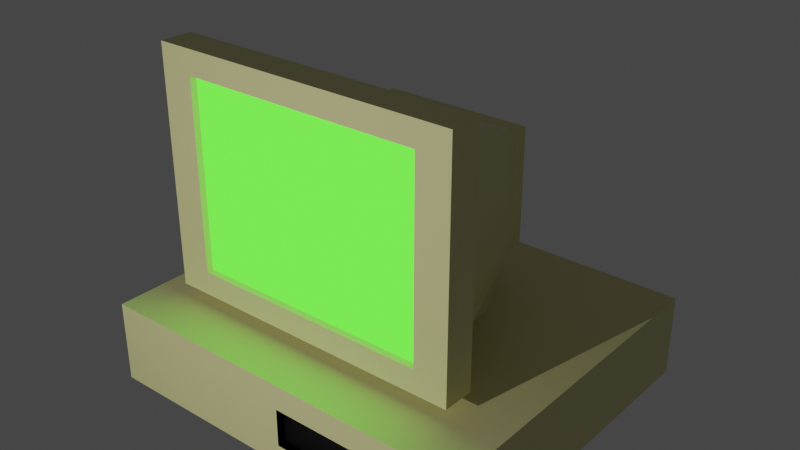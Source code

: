 # Source: untitled.blend  (saved by Blender 3.6.11; exported with 4.5.12 LTS)
import bpy
from mathutils import Matrix  # noqa: F401  (used for matrix-valued properties, if any)

bpy.ops.wm.read_factory_settings(use_empty=True)
scene = bpy.context.scene
scene.name = 'Scene'

# ---- collections
col_collection = bpy.data.collections.new('Collection'); scene.collection.children.link(col_collection)

# ---- images (referenced by path relative to the original .blend; pixels are not part of the script)
import os
ASSET_DIR = os.environ.get("B2B_ASSET_DIR", "")  # directory of the original .blend (textures are referenced by path, not embedded)
HERE = os.path.dirname(os.path.abspath(__file__))  # packed textures are extracted next to this script under _unpacked/

def load_image(name, relpath, width, height, colorspace="sRGB"):
    """Load a texture the original file referenced (path relative to the .blend, or extracted next to this script)."""
    p = next((c for c in (os.path.join(HERE, relpath), os.path.join(ASSET_DIR, relpath)) if relpath and os.path.exists(c)), "")
    if p:
        img = bpy.data.images.load(p, check_existing=True)
        img.name = name
    else:  # same state as the original file: an image datablock whose file is absent (Cycles renders it pink)
        img = bpy.data.images.new(name, width, height)
        img.source = "FILE"
        img.filepath = "//" + (relpath or name)
    img.colorspace_settings.name = colorspace
    return img
img_untitled_1_png = load_image('Untitled-1.png', 'Untitled-1.png', 1024, 1024, 'Linear Rec.709')

# ---- materials (node trees are filled in below, after node groups)
mat_black = bpy.data.materials.new('black')
mat_black.use_transparent_shadow = False
mat_matte = bpy.data.materials.new('matte ')
mat_matte.use_transparent_shadow = False
mat_screen = bpy.data.materials.new('screen')
mat_screen.use_transparent_shadow = False
mat_screen.use_raytrace_refraction = True
mat_screen.use_screen_refraction = True
mat_screen.refraction_depth = 5.8
mat_screen.thickness_mode = 'SLAB'
mat_screen.preview_render_type = 'CUBE'

# ---- node groups
ng_auto_smooth = bpy.data.node_groups.new('Auto Smooth', 'GeometryNodeTree')
_s = ng_auto_smooth.interface.new_socket(name='Geometry', in_out='OUTPUT', socket_type='NodeSocketGeometry')
_s = ng_auto_smooth.interface.new_socket(name='Geometry', in_out='INPUT', socket_type='NodeSocketGeometry')
_s = ng_auto_smooth.interface.new_socket(name='Angle', in_out='INPUT', socket_type='NodeSocketFloat')
_s.subtype = 'ANGLE'
_s.min_value = 0.0
_s.max_value = 3.142
ng_auto_smooth.is_modifier = True
_N = ng_auto_smooth.nodes; _L = ng_auto_smooth.links
n0 = _N.new('NodeGroupOutput'); n0.name = 'Group Output'; n0.location = (480, -100)
n1 = _N.new('NodeGroupInput'); n1.name = 'Group Input'; n1.location = (-420, -300)
n2 = _N.new('NodeGroupInput'); n2.name = 'Group Input.001'; n2.location = (-60, -100)
n3 = _N.new('GeometryNodeSetShadeSmooth'); n3.name = 'Set Shade Smooth'; n3.location = (120, -100)
n3.domain = 'EDGE'
n4 = _N.new('GeometryNodeSetShadeSmooth'); n4.name = 'Set Shade Smooth.001'; n4.location = (300, -100)
n5 = _N.new('GeometryNodeInputMeshEdgeAngle'); n5.name = 'Edge Angle'; n5.location = (-420, -220)
n6 = _N.new('GeometryNodeInputEdgeSmooth'); n6.name = 'Is Edge Smooth'; n6.location = (-60, -160)
n7 = _N.new('GeometryNodeInputShadeSmooth'); n7.name = 'Is Face Smooth'; n7.location = (-240, -340)
n8 = _N.new('FunctionNodeBooleanMath'); n8.name = 'Boolean Math'; n8.location = (-60, -220)
n9 = _N.new('FunctionNodeCompare'); n9.name = 'Compare'; n9.location = (-240, -180)
n9.operation = 'LESS_EQUAL'
_L.new(n5.outputs[0], n9.inputs[0])
_L.new(n4.outputs[0], n0.inputs[0])
_L.new(n1.outputs[1], n9.inputs[1])
_L.new(n9.outputs[0], n8.inputs[0])
_L.new(n7.outputs[0], n8.inputs[1])
_L.new(n2.outputs[0], n3.inputs[0])
_L.new(n6.outputs[0], n3.inputs[1])
_L.new(n3.outputs[0], n4.inputs[0])
_L.new(n8.outputs[0], n3.inputs[2])
n0.is_active_output = True

# ---- material node trees
mat_black.use_nodes = True; mat_black.node_tree.nodes.clear()
_N = mat_black.node_tree.nodes; _L = mat_black.node_tree.links
n0 = _N.new('ShaderNodeBsdfPrincipled'); n0.name = 'Principled BSDF'; n0.location = (10, 300)
n0.distribution = 'GGX'
n0.subsurface_method = 'RANDOM_WALK_SKIN'
n0.inputs[0].default_value = (0.0, 0.0, 0.0, 1.0)
n0.inputs[3].default_value = 1.45
n0.inputs[27].default_value = (0.0, 0.0, 0.0, 1.0)
n0.inputs[28].default_value = 1.0
n1 = _N.new('ShaderNodeOutputMaterial'); n1.name = 'Material Output'; n1.location = (300, 300)
_L.new(n0.outputs[0], n1.inputs[0])
n1.is_active_output = True
mat_matte.use_nodes = True; mat_matte.node_tree.nodes.clear()
_N = mat_matte.node_tree.nodes; _L = mat_matte.node_tree.links
n0 = _N.new('ShaderNodeBsdfPrincipled'); n0.name = 'Principled BSDF'; n0.location = (10, 300)
n0.distribution = 'GGX'
n0.subsurface_method = 'RANDOM_WALK_SKIN'
n0.inputs[0].default_value = (0.8, 0.7488, 0.3647, 1.0)
n0.inputs[3].default_value = 1.45
n0.inputs[27].default_value = (0.0, 0.0, 0.0, 1.0)
n0.inputs[28].default_value = 1.0
n1 = _N.new('ShaderNodeOutputMaterial'); n1.name = 'Material Output'; n1.location = (300, 300)
_L.new(n0.outputs[0], n1.inputs[0])
n1.is_active_output = True
mat_screen.use_nodes = True; mat_screen.node_tree.nodes.clear()
_N = mat_screen.node_tree.nodes; _L = mat_screen.node_tree.links
n0 = _N.new('ShaderNodeMapping'); n0.name = 'Mapping'; n0.location = (-1158, 221)
n0.inputs[1].default_value = (-5.3, 0.0, 0.0)
n1 = _N.new('ShaderNodeShaderToRGB'); n1.name = 'Shader to RGB'; n1.location = (-297, 413)
n2 = _N.new('ShaderNodeTexImage'); n2.name = 'Image Texture.001'; n2.location = (-878, 128)
n2.image = img_untitled_1_png
n2.extension = 'EXTEND'
n3 = _N.new('ShaderNodeMix'); n3.name = 'Mix'; n3.location = (-43, 259)
n3.data_type = 'RGBA'
n3.blend_type = 'MULTIPLY'
n4 = _N.new('ShaderNodeMixShader'); n4.name = 'Mix Shader'; n4.location = (288, 484)
n5 = _N.new('ShaderNodeOutputMaterial'); n5.name = 'Material Output'; n5.location = (531, 320)
n6 = _N.new('ShaderNodeEmission'); n6.name = 'Emission'; n6.location = (10, 476)
n6.inputs[0].default_value = (0.07128, 1.0, 0.03091, 1.0)
n6.inputs[1].default_value = 3.0
n7 = _N.new('ShaderNodeBsdfDiffuse'); n7.name = 'Diffuse BSDF'; n7.location = (-597, 428)
n7.inputs[0].default_value = (0.0, 0.0, 0.0, 1.0)
n8 = _N.new('ShaderNodeValue'); n8.name = 'Value'; n8.location = (531, 160)
n8.outputs[0].default_value = 5.8
_L.new(n0.outputs[0], n2.inputs[0])
_L.new(n2.outputs[0], n3.inputs[6])
_L.new(n1.outputs[0], n3.inputs[7])
_L.new(n3.outputs[2], n4.inputs[0])
_L.new(n6.outputs[0], n4.inputs[1])
_L.new(n4.outputs[0], n5.inputs[0])
_L.new(n7.outputs[0], n1.inputs[0])
_L.new(n8.outputs[0], n5.inputs[3])
n5.is_active_output = True

# ---- world
world_world = bpy.data.worlds.new('World'); scene.world = world_world
world_world.use_nodes = True; world_world.node_tree.nodes.clear()
_N = world_world.node_tree.nodes; _L = world_world.node_tree.links
n0 = _N.new('ShaderNodeOutputWorld'); n0.name = 'World Output'; n0.location = (300, 300)
n1 = _N.new('ShaderNodeBackground'); n1.name = 'Background'; n1.location = (10, 300)
n1.inputs[0].default_value = (0.05088, 0.05088, 0.05088, 1.0)
_L.new(n1.outputs[0], n0.inputs[0])
n0.is_active_output = True
world_world.color = (0.05088, 0.05088, 0.05088)
world_world.use_sun_shadow = False
world_world.sun_shadow_jitter_overblur = 0.0

# ---- lights
light_spot_001 = bpy.data.lights.new('Spot.001', 'SPOT')
light_spot_001.color = (0.9699, 1.0, 0.9404)
light_spot_001.transmission_factor = 0.0
light_spot_001.energy = 609.5
light_spot_001.shadow_maximum_resolution = 0.006
light_spot_001.use_absolute_resolution = True
light_spot_001.spot_blend = 1.0
light_spot_001.spot_size = 2.089

# ---- meshes
me_cylinder_002 = bpy.data.meshes.new('Cylinder.002')
me_cylinder_002.from_pydata([(0.0, 1.0, -1.0), (0.0, 1.0, 1.0), (0.1951, 0.9808, -1.0), (0.1951, 0.9808, 1.0), (0.3827, 0.9239, -1.0), (0.3827, 0.9239, 1.0), (0.5556, 0.8315, -1.0), (0.5556, 0.8315, 1.0), (0.7071, 0.7071, -1.0), (0.7071, 0.7071, 1.0), (0.8315, 0.5556, -1.0), (0.8315, 0.5556, 1.0), (0.9239, 0.3827, -1.0), (0.9239, 0.3827, 1.0), (0.9808, 0.1951, -1.0), (0.9808, 0.1951, 1.0), (1.0, 0.0, -1.0), (1.0, 0.0, 1.0), (0.9808, -0.1951, -1.0), (0.9808, -0.1951, 1.0), (0.9239, -0.3827, -1.0), (0.9239, -0.3827, 1.0), (0.8315, -0.5556, -1.0), (0.8315, -0.5556, 1.0), (0.7071, -0.7071, -1.0), (0.7071, -0.7071, 1.0), (0.5556, -0.8315, -1.0), (0.5556, -0.8315, 1.0), (0.3827, -0.9239, -1.0), (0.3827, -0.9239, 1.0), (0.1951, -0.9808, -1.0), (0.1951, -0.9808, 1.0), (0.0, -1.0, -1.0), (0.0, -1.0, 1.0), (-0.1951, -0.9808, -1.0), (-0.1951, -0.9808, 1.0), (-0.3827, -0.9239, -1.0), (-0.3827, -0.9239, 1.0), (-0.5556, -0.8315, -1.0), (-0.5556, -0.8315, 1.0), (-0.7071, -0.7071, -1.0), (-0.7071, -0.7071, 1.0), (-0.8315, -0.5556, -1.0), (-0.8315, -0.5556, 1.0), (-0.9239, -0.3827, -1.0), (-0.9239, -0.3827, 1.0), (-0.9808, -0.1951, -1.0), (-0.9808, -0.1951, 1.0), (-1.0, 0.0, -1.0), (-1.0, 0.0, 1.0), (-0.9808, 0.1951, -1.0), (-0.9808, 0.1951, 1.0), (-0.9239, 0.3827, -1.0), (-0.9239, 0.3827, 1.0), (-0.8315, 0.5556, -1.0), (-0.8315, 0.5556, 1.0), (-0.7071, 0.7071, -1.0), (-0.7071, 0.7071, 1.0), (-0.5556, 0.8315, -1.0), (-0.5556, 0.8315, 1.0), (-0.3827, 0.9239, -1.0), (-0.3827, 0.9239, 1.0), (-0.1951, 0.9808, -1.0), (-0.1951, 0.9808, 1.0)], [], [(0, 1, 3, 2), (2, 3, 5, 4), (4, 5, 7, 6), (6, 7, 9, 8), (8, 9, 11, 10), (10, 11, 13, 12), (12, 13, 15, 14), (14, 15, 17, 16), (16, 17, 19, 18), (18, 19, 21, 20), (20, 21, 23, 22), (22, 23, 25, 24), (24, 25, 27, 26), (26, 27, 29, 28), (28, 29, 31, 30), (30, 31, 33, 32), (32, 33, 35, 34), (34, 35, 37, 36), (36, 37, 39, 38), (38, 39, 41, 40), (40, 41, 43, 42), (42, 43, 45, 44), (44, 45, 47, 46), (46, 47, 49, 48), (48, 49, 51, 50), (50, 51, 53, 52), (52, 53, 55, 54), (54, 55, 57, 56), (56, 57, 59, 58), (58, 59, 61, 60), (3, 1, 63, 61, 59, 57, 55, 53, 51, 49, 47, 45, 43, 41, 39, 37, 35, 33, 31, 29, 27, 25, 23, 21, 19, 17, 15, 13, 11, 9, 7, 5), (60, 61, 63, 62), (62, 63, 1, 0), (0, 2, 4, 6, 8, 10, 12, 14, 16, 18, 20, 22, 24, 26, 28, 30, 32, 34, 36, 38, 40, 42, 44, 46, 48, 50, 52, 54, 56, 58, 60, 62)])
_uv = me_cylinder_002.uv_layers.new(name='UVMap')
_uv.uv.foreach_set('vector', [1.0, 0.5, 1.0, 1.0, 0.9688, 1.0, 0.9688, 0.5, 0.9688, 0.5, 0.9688, 1.0, 0.9375, 1.0, 0.9375, 0.5, 0.9375, 0.5, 0.9375, 1.0, 0.9062, 1.0, 0.9062, 0.5, 0.9062, 0.5, 0.9062, 1.0, 0.875, 1.0, 0.875, 0.5, 0.875, 0.5, 0.875, 1.0, 0.8438, 1.0, 0.8438, 0.5, 0.8438, 0.5, 0.8438, 1.0, 0.8125, 1.0, 0.8125, 0.5, 0.8125, 0.5, 0.8125, 1.0, 0.7812, 1.0, 0.7812, 0.5, 0.7812, 0.5, 0.7812, 1.0, 0.75, 1.0, 0.75, 0.5, 0.75, 0.5, 0.75, 1.0, 0.7188, 1.0, 0.7188, 0.5, 0.7188, 0.5, 0.7188, 1.0, 0.6875, 1.0, 0.6875, 0.5, 0.6875, 0.5, 0.6875, 1.0, 0.6562, 1.0, 0.6562, 0.5, 0.6562, 0.5, 0.6562, 1.0, 0.625, 1.0, 0.625, 0.5, 0.625, 0.5, 0.625, 1.0, 0.5938, 1.0, 0.5938, 0.5, 0.5938, 0.5, 0.5938, 1.0, 0.5625, 1.0, 0.5625, 0.5, 0.5625, 0.5, 0.5625, 1.0, 0.5312, 1.0, 0.5312, 0.5, 0.5312, 0.5, 0.5312, 1.0, 0.5, 1.0, 0.5, 0.5, 0.5, 0.5, 0.5, 1.0, 0.4688, 1.0, 0.4688, 0.5, 0.4688, 0.5, 0.4688, 1.0, 0.4375, 1.0, 0.4375, 0.5, 0.4375, 0.5, 0.4375, 1.0, 0.4062, 1.0, 0.4062, 0.5, 0.4062, 0.5, 0.4062, 1.0, 0.375, 1.0, 0.375, 0.5, 0.375, 0.5, 0.375, 1.0, 0.3438, 1.0, 0.3438, 0.5, 0.3438, 0.5, 0.3438, 1.0, 0.3125, 1.0, 0.3125, 0.5, 0.3125, 0.5, 0.3125, 1.0, 0.2812, 1.0, 0.2812, 0.5, 0.2812, 0.5, 0.2812, 1.0, 0.25, 1.0, 0.25, 0.5, 0.25, 0.5, 0.25, 1.0, 0.2188, 1.0, 0.2188, 0.5, 0.2188, 0.5, 0.2188, 1.0, 0.1875, 1.0, 0.1875, 0.5, 0.1875, 0.5, 0.1875, 1.0, 0.1562, 1.0, 0.1562, 0.5, 0.1562, 0.5, 0.1562, 1.0, 0.125, 1.0, 0.125, 0.5, 0.125, 0.5, 0.125, 1.0, 0.09375, 1.0, 0.09375, 0.5, 0.09375, 0.5, 0.09375, 1.0, 0.0625, 1.0, 0.0625, 0.5, 0.2968, 0.4854, 0.25, 0.49, 0.2032, 0.4854, 0.1582, 0.4717, 0.1167, 0.4496, 0.08029, 0.4197, 0.05045, 0.3833, 0.02827, 0.3418, 0.01461, 0.2968, 0.01, 0.25, 0.01461, 0.2032, 0.02827, 0.1582, 0.05045, 0.1167, 0.08029, 0.08029, 0.1167, 0.05045, 0.1582, 0.02827, 0.2032, 0.01461, 0.25, 0.01, 0.2968, 0.01461, 0.3418, 0.02827, 0.3833, 0.05045, 0.4197, 0.08029, 0.4496, 0.1167, 0.4717, 0.1582, 0.4854, 0.2032, 0.49, 0.25, 0.4854, 0.2968, 0.4717, 0.3418, 0.4496, 0.3833, 0.4197, 0.4197, 0.3833, 0.4496, 0.3418, 0.4717, 0.0625, 0.5, 0.0625, 1.0, 0.03125, 1.0, 0.03125, 0.5, 0.03125, 0.5, 0.03125, 1.0, 0.0, 1.0, 0.0, 0.5, 0.75, 0.49, 0.7968, 0.4854, 0.8418, 0.4717, 0.8833, 0.4496, 0.9197, 0.4197, 0.9496, 0.3833, 0.9717, 0.3418, 0.9854, 0.2968, 0.99, 0.25, 0.9854, 0.2032, 0.9717, 0.1582, 0.9496, 0.1167, 0.9197, 0.08029, 0.8833, 0.05045, 0.8418, 0.02827, 0.7968, 0.01461, 0.75, 0.01, 0.7032, 0.01461, 0.6582, 0.02827, 0.6167, 0.05045, 0.5803, 0.08029, 0.5504, 0.1167, 0.5283, 0.1582, 0.5146, 0.2032, 0.51, 0.25, 0.5146, 0.2968, 0.5283, 0.3418, 0.5504, 0.3833, 0.5803, 0.4197, 0.6167, 0.4496, 0.6582, 0.4717, 0.7032, 0.4854])
me_cylinder_002.materials.append(mat_black)
me_cylinder_002.update()
me_cylinder_003 = bpy.data.meshes.new('Cylinder.003')
me_cylinder_003.from_pydata([(0.0, 1.0, -1.0), (0.0, 1.0, 1.0), (0.1951, 0.9808, -1.0), (0.1951, 0.9808, 1.0), (0.3827, 0.9239, -1.0), (0.3827, 0.9239, 1.0), (0.5556, 0.8315, -1.0), (0.5556, 0.8315, 1.0), (0.7071, 0.7071, -1.0), (0.7071, 0.7071, 1.0), (0.8315, 0.5556, -1.0), (0.8315, 0.5556, 1.0), (0.9239, 0.3827, -1.0), (0.9239, 0.3827, 1.0), (0.9808, 0.1951, -1.0), (0.9808, 0.1951, 1.0), (1.0, 0.0, -1.0), (1.0, 0.0, 1.0), (0.9808, -0.1951, -1.0), (0.9808, -0.1951, 1.0), (0.9239, -0.3827, -1.0), (0.9239, -0.3827, 1.0), (0.8315, -0.5556, -1.0), (0.8315, -0.5556, 1.0), (0.7071, -0.7071, -1.0), (0.7071, -0.7071, 1.0), (0.5556, -0.8315, -1.0), (0.5556, -0.8315, 1.0), (0.3827, -0.9239, -1.0), (0.3827, -0.9239, 1.0), (0.1951, -0.9808, -1.0), (0.1951, -0.9808, 1.0), (0.0, -1.0, -1.0), (0.0, -1.0, 1.0), (-0.1951, -0.9808, -1.0), (-0.1951, -0.9808, 1.0), (-0.3827, -0.9239, -1.0), (-0.3827, -0.9239, 1.0), (-0.5556, -0.8315, -1.0), (-0.5556, -0.8315, 1.0), (-0.7071, -0.7071, -1.0), (-0.7071, -0.7071, 1.0), (-0.8315, -0.5556, -1.0), (-0.8315, -0.5556, 1.0), (-0.9239, -0.3827, -1.0), (-0.9239, -0.3827, 1.0), (-0.9808, -0.1951, -1.0), (-0.9808, -0.1951, 1.0), (-1.0, 0.0, -1.0), (-1.0, 0.0, 1.0), (-0.9808, 0.1951, -1.0), (-0.9808, 0.1951, 1.0), (-0.9239, 0.3827, -1.0), (-0.9239, 0.3827, 1.0), (-0.8315, 0.5556, -1.0), (-0.8315, 0.5556, 1.0), (-0.7071, 0.7071, -1.0), (-0.7071, 0.7071, 1.0), (-0.5556, 0.8315, -1.0), (-0.5556, 0.8315, 1.0), (-0.3827, 0.9239, -1.0), (-0.3827, 0.9239, 1.0), (-0.1951, 0.9808, -1.0), (-0.1951, 0.9808, 1.0)], [], [(0, 1, 3, 2), (2, 3, 5, 4), (4, 5, 7, 6), (6, 7, 9, 8), (8, 9, 11, 10), (10, 11, 13, 12), (12, 13, 15, 14), (14, 15, 17, 16), (16, 17, 19, 18), (18, 19, 21, 20), (20, 21, 23, 22), (22, 23, 25, 24), (24, 25, 27, 26), (26, 27, 29, 28), (28, 29, 31, 30), (30, 31, 33, 32), (32, 33, 35, 34), (34, 35, 37, 36), (36, 37, 39, 38), (38, 39, 41, 40), (40, 41, 43, 42), (42, 43, 45, 44), (44, 45, 47, 46), (46, 47, 49, 48), (48, 49, 51, 50), (50, 51, 53, 52), (52, 53, 55, 54), (54, 55, 57, 56), (56, 57, 59, 58), (58, 59, 61, 60), (3, 1, 63, 61, 59, 57, 55, 53, 51, 49, 47, 45, 43, 41, 39, 37, 35, 33, 31, 29, 27, 25, 23, 21, 19, 17, 15, 13, 11, 9, 7, 5), (60, 61, 63, 62), (62, 63, 1, 0), (0, 2, 4, 6, 8, 10, 12, 14, 16, 18, 20, 22, 24, 26, 28, 30, 32, 34, 36, 38, 40, 42, 44, 46, 48, 50, 52, 54, 56, 58, 60, 62)])
_uv = me_cylinder_003.uv_layers.new(name='UVMap')
_uv.uv.foreach_set('vector', [1.0, 0.5, 1.0, 1.0, 0.9688, 1.0, 0.9688, 0.5, 0.9688, 0.5, 0.9688, 1.0, 0.9375, 1.0, 0.9375, 0.5, 0.9375, 0.5, 0.9375, 1.0, 0.9062, 1.0, 0.9062, 0.5, 0.9062, 0.5, 0.9062, 1.0, 0.875, 1.0, 0.875, 0.5, 0.875, 0.5, 0.875, 1.0, 0.8438, 1.0, 0.8438, 0.5, 0.8438, 0.5, 0.8438, 1.0, 0.8125, 1.0, 0.8125, 0.5, 0.8125, 0.5, 0.8125, 1.0, 0.7812, 1.0, 0.7812, 0.5, 0.7812, 0.5, 0.7812, 1.0, 0.75, 1.0, 0.75, 0.5, 0.75, 0.5, 0.75, 1.0, 0.7188, 1.0, 0.7188, 0.5, 0.7188, 0.5, 0.7188, 1.0, 0.6875, 1.0, 0.6875, 0.5, 0.6875, 0.5, 0.6875, 1.0, 0.6562, 1.0, 0.6562, 0.5, 0.6562, 0.5, 0.6562, 1.0, 0.625, 1.0, 0.625, 0.5, 0.625, 0.5, 0.625, 1.0, 0.5938, 1.0, 0.5938, 0.5, 0.5938, 0.5, 0.5938, 1.0, 0.5625, 1.0, 0.5625, 0.5, 0.5625, 0.5, 0.5625, 1.0, 0.5312, 1.0, 0.5312, 0.5, 0.5312, 0.5, 0.5312, 1.0, 0.5, 1.0, 0.5, 0.5, 0.5, 0.5, 0.5, 1.0, 0.4688, 1.0, 0.4688, 0.5, 0.4688, 0.5, 0.4688, 1.0, 0.4375, 1.0, 0.4375, 0.5, 0.4375, 0.5, 0.4375, 1.0, 0.4062, 1.0, 0.4062, 0.5, 0.4062, 0.5, 0.4062, 1.0, 0.375, 1.0, 0.375, 0.5, 0.375, 0.5, 0.375, 1.0, 0.3438, 1.0, 0.3438, 0.5, 0.3438, 0.5, 0.3438, 1.0, 0.3125, 1.0, 0.3125, 0.5, 0.3125, 0.5, 0.3125, 1.0, 0.2812, 1.0, 0.2812, 0.5, 0.2812, 0.5, 0.2812, 1.0, 0.25, 1.0, 0.25, 0.5, 0.25, 0.5, 0.25, 1.0, 0.2188, 1.0, 0.2188, 0.5, 0.2188, 0.5, 0.2188, 1.0, 0.1875, 1.0, 0.1875, 0.5, 0.1875, 0.5, 0.1875, 1.0, 0.1562, 1.0, 0.1562, 0.5, 0.1562, 0.5, 0.1562, 1.0, 0.125, 1.0, 0.125, 0.5, 0.125, 0.5, 0.125, 1.0, 0.09375, 1.0, 0.09375, 0.5, 0.09375, 0.5, 0.09375, 1.0, 0.0625, 1.0, 0.0625, 0.5, 0.2968, 0.4854, 0.25, 0.49, 0.2032, 0.4854, 0.1582, 0.4717, 0.1167, 0.4496, 0.08029, 0.4197, 0.05045, 0.3833, 0.02827, 0.3418, 0.01461, 0.2968, 0.01, 0.25, 0.01461, 0.2032, 0.02827, 0.1582, 0.05045, 0.1167, 0.08029, 0.08029, 0.1167, 0.05045, 0.1582, 0.02827, 0.2032, 0.01461, 0.25, 0.01, 0.2968, 0.01461, 0.3418, 0.02827, 0.3833, 0.05045, 0.4197, 0.08029, 0.4496, 0.1167, 0.4717, 0.1582, 0.4854, 0.2032, 0.49, 0.25, 0.4854, 0.2968, 0.4717, 0.3418, 0.4496, 0.3833, 0.4197, 0.4197, 0.3833, 0.4496, 0.3418, 0.4717, 0.0625, 0.5, 0.0625, 1.0, 0.03125, 1.0, 0.03125, 0.5, 0.03125, 0.5, 0.03125, 1.0, 0.0, 1.0, 0.0, 0.5, 0.75, 0.49, 0.7968, 0.4854, 0.8418, 0.4717, 0.8833, 0.4496, 0.9197, 0.4197, 0.9496, 0.3833, 0.9717, 0.3418, 0.9854, 0.2968, 0.99, 0.25, 0.9854, 0.2032, 0.9717, 0.1582, 0.9496, 0.1167, 0.9197, 0.08029, 0.8833, 0.05045, 0.8418, 0.02827, 0.7968, 0.01461, 0.75, 0.01, 0.7032, 0.01461, 0.6582, 0.02827, 0.6167, 0.05045, 0.5803, 0.08029, 0.5504, 0.1167, 0.5283, 0.1582, 0.5146, 0.2032, 0.51, 0.25, 0.5146, 0.2968, 0.5283, 0.3418, 0.5504, 0.3833, 0.5803, 0.4197, 0.6167, 0.4496, 0.6582, 0.4717, 0.7032, 0.4854])
me_cylinder_003.materials.append(mat_black)
me_cylinder_003.update()
me_cylinder_004 = bpy.data.meshes.new('Cylinder.004')
me_cylinder_004.from_pydata([(0.0, 1.0, -1.0), (0.0, 1.0, 1.0), (0.1951, 0.9808, -1.0), (0.1951, 0.9808, 1.0), (0.3827, 0.9239, -1.0), (0.3827, 0.9239, 1.0), (0.5556, 0.8315, -1.0), (0.5556, 0.8315, 1.0), (0.7071, 0.7071, -1.0), (0.7071, 0.7071, 1.0), (0.8315, 0.5556, -1.0), (0.8315, 0.5556, 1.0), (0.9239, 0.3827, -1.0), (0.9239, 0.3827, 1.0), (0.9808, 0.1951, -1.0), (0.9808, 0.1951, 1.0), (1.0, 0.0, -1.0), (1.0, 0.0, 1.0), (0.9808, -0.1951, -1.0), (0.9808, -0.1951, 1.0), (0.9239, -0.3827, -1.0), (0.9239, -0.3827, 1.0), (0.8315, -0.5556, -1.0), (0.8315, -0.5556, 1.0), (0.7071, -0.7071, -1.0), (0.7071, -0.7071, 1.0), (0.5556, -0.8315, -1.0), (0.5556, -0.8315, 1.0), (0.3827, -0.9239, -1.0), (0.3827, -0.9239, 1.0), (0.1951, -0.9808, -1.0), (0.1951, -0.9808, 1.0), (0.0, -1.0, -1.0), (0.0, -1.0, 1.0), (-0.1951, -0.9808, -1.0), (-0.1951, -0.9808, 1.0), (-0.3827, -0.9239, -1.0), (-0.3827, -0.9239, 1.0), (-0.5556, -0.8315, -1.0), (-0.5556, -0.8315, 1.0), (-0.7071, -0.7071, -1.0), (-0.7071, -0.7071, 1.0), (-0.8315, -0.5556, -1.0), (-0.8315, -0.5556, 1.0), (-0.9239, -0.3827, -1.0), (-0.9239, -0.3827, 1.0), (-0.9808, -0.1951, -1.0), (-0.9808, -0.1951, 1.0), (-1.0, 0.0, -1.0), (-1.0, 0.0, 1.0), (-0.9808, 0.1951, -1.0), (-0.9808, 0.1951, 1.0), (-0.9239, 0.3827, -1.0), (-0.9239, 0.3827, 1.0), (-0.8315, 0.5556, -1.0), (-0.8315, 0.5556, 1.0), (-0.7071, 0.7071, -1.0), (-0.7071, 0.7071, 1.0), (-0.5556, 0.8315, -1.0), (-0.5556, 0.8315, 1.0), (-0.3827, 0.9239, -1.0), (-0.3827, 0.9239, 1.0), (-0.1951, 0.9808, -1.0), (-0.1951, 0.9808, 1.0)], [], [(0, 1, 3, 2), (2, 3, 5, 4), (4, 5, 7, 6), (6, 7, 9, 8), (8, 9, 11, 10), (10, 11, 13, 12), (12, 13, 15, 14), (14, 15, 17, 16), (16, 17, 19, 18), (18, 19, 21, 20), (20, 21, 23, 22), (22, 23, 25, 24), (24, 25, 27, 26), (26, 27, 29, 28), (28, 29, 31, 30), (30, 31, 33, 32), (32, 33, 35, 34), (34, 35, 37, 36), (36, 37, 39, 38), (38, 39, 41, 40), (40, 41, 43, 42), (42, 43, 45, 44), (44, 45, 47, 46), (46, 47, 49, 48), (48, 49, 51, 50), (50, 51, 53, 52), (52, 53, 55, 54), (54, 55, 57, 56), (56, 57, 59, 58), (58, 59, 61, 60), (3, 1, 63, 61, 59, 57, 55, 53, 51, 49, 47, 45, 43, 41, 39, 37, 35, 33, 31, 29, 27, 25, 23, 21, 19, 17, 15, 13, 11, 9, 7, 5), (60, 61, 63, 62), (62, 63, 1, 0), (0, 2, 4, 6, 8, 10, 12, 14, 16, 18, 20, 22, 24, 26, 28, 30, 32, 34, 36, 38, 40, 42, 44, 46, 48, 50, 52, 54, 56, 58, 60, 62)])
_uv = me_cylinder_004.uv_layers.new(name='UVMap')
_uv.uv.foreach_set('vector', [1.0, 0.5, 1.0, 1.0, 0.9688, 1.0, 0.9688, 0.5, 0.9688, 0.5, 0.9688, 1.0, 0.9375, 1.0, 0.9375, 0.5, 0.9375, 0.5, 0.9375, 1.0, 0.9062, 1.0, 0.9062, 0.5, 0.9062, 0.5, 0.9062, 1.0, 0.875, 1.0, 0.875, 0.5, 0.875, 0.5, 0.875, 1.0, 0.8438, 1.0, 0.8438, 0.5, 0.8438, 0.5, 0.8438, 1.0, 0.8125, 1.0, 0.8125, 0.5, 0.8125, 0.5, 0.8125, 1.0, 0.7812, 1.0, 0.7812, 0.5, 0.7812, 0.5, 0.7812, 1.0, 0.75, 1.0, 0.75, 0.5, 0.75, 0.5, 0.75, 1.0, 0.7188, 1.0, 0.7188, 0.5, 0.7188, 0.5, 0.7188, 1.0, 0.6875, 1.0, 0.6875, 0.5, 0.6875, 0.5, 0.6875, 1.0, 0.6562, 1.0, 0.6562, 0.5, 0.6562, 0.5, 0.6562, 1.0, 0.625, 1.0, 0.625, 0.5, 0.625, 0.5, 0.625, 1.0, 0.5938, 1.0, 0.5938, 0.5, 0.5938, 0.5, 0.5938, 1.0, 0.5625, 1.0, 0.5625, 0.5, 0.5625, 0.5, 0.5625, 1.0, 0.5312, 1.0, 0.5312, 0.5, 0.5312, 0.5, 0.5312, 1.0, 0.5, 1.0, 0.5, 0.5, 0.5, 0.5, 0.5, 1.0, 0.4688, 1.0, 0.4688, 0.5, 0.4688, 0.5, 0.4688, 1.0, 0.4375, 1.0, 0.4375, 0.5, 0.4375, 0.5, 0.4375, 1.0, 0.4062, 1.0, 0.4062, 0.5, 0.4062, 0.5, 0.4062, 1.0, 0.375, 1.0, 0.375, 0.5, 0.375, 0.5, 0.375, 1.0, 0.3438, 1.0, 0.3438, 0.5, 0.3438, 0.5, 0.3438, 1.0, 0.3125, 1.0, 0.3125, 0.5, 0.3125, 0.5, 0.3125, 1.0, 0.2812, 1.0, 0.2812, 0.5, 0.2812, 0.5, 0.2812, 1.0, 0.25, 1.0, 0.25, 0.5, 0.25, 0.5, 0.25, 1.0, 0.2188, 1.0, 0.2188, 0.5, 0.2188, 0.5, 0.2188, 1.0, 0.1875, 1.0, 0.1875, 0.5, 0.1875, 0.5, 0.1875, 1.0, 0.1562, 1.0, 0.1562, 0.5, 0.1562, 0.5, 0.1562, 1.0, 0.125, 1.0, 0.125, 0.5, 0.125, 0.5, 0.125, 1.0, 0.09375, 1.0, 0.09375, 0.5, 0.09375, 0.5, 0.09375, 1.0, 0.0625, 1.0, 0.0625, 0.5, 0.2968, 0.4854, 0.25, 0.49, 0.2032, 0.4854, 0.1582, 0.4717, 0.1167, 0.4496, 0.08029, 0.4197, 0.05045, 0.3833, 0.02827, 0.3418, 0.01461, 0.2968, 0.01, 0.25, 0.01461, 0.2032, 0.02827, 0.1582, 0.05045, 0.1167, 0.08029, 0.08029, 0.1167, 0.05045, 0.1582, 0.02827, 0.2032, 0.01461, 0.25, 0.01, 0.2968, 0.01461, 0.3418, 0.02827, 0.3833, 0.05045, 0.4197, 0.08029, 0.4496, 0.1167, 0.4717, 0.1582, 0.4854, 0.2032, 0.49, 0.25, 0.4854, 0.2968, 0.4717, 0.3418, 0.4496, 0.3833, 0.4197, 0.4197, 0.3833, 0.4496, 0.3418, 0.4717, 0.0625, 0.5, 0.0625, 1.0, 0.03125, 1.0, 0.03125, 0.5, 0.03125, 0.5, 0.03125, 1.0, 0.0, 1.0, 0.0, 0.5, 0.75, 0.49, 0.7968, 0.4854, 0.8418, 0.4717, 0.8833, 0.4496, 0.9197, 0.4197, 0.9496, 0.3833, 0.9717, 0.3418, 0.9854, 0.2968, 0.99, 0.25, 0.9854, 0.2032, 0.9717, 0.1582, 0.9496, 0.1167, 0.9197, 0.08029, 0.8833, 0.05045, 0.8418, 0.02827, 0.7968, 0.01461, 0.75, 0.01, 0.7032, 0.01461, 0.6582, 0.02827, 0.6167, 0.05045, 0.5803, 0.08029, 0.5504, 0.1167, 0.5283, 0.1582, 0.5146, 0.2032, 0.51, 0.25, 0.5146, 0.2968, 0.5283, 0.3418, 0.5504, 0.3833, 0.5803, 0.4197, 0.6167, 0.4496, 0.6582, 0.4717, 0.7032, 0.4854])
me_cylinder_004.materials.append(mat_black)
me_cylinder_004.update()
me_cylinder_005 = bpy.data.meshes.new('Cylinder.005')
me_cylinder_005.from_pydata([(0.0, 1.0, -1.0), (0.0, 1.0, 1.0), (0.1951, 0.9808, -1.0), (0.1951, 0.9808, 1.0), (0.3827, 0.9239, -1.0), (0.3827, 0.9239, 1.0), (0.5556, 0.8315, -1.0), (0.5556, 0.8315, 1.0), (0.7071, 0.7071, -1.0), (0.7071, 0.7071, 1.0), (0.8315, 0.5556, -1.0), (0.8315, 0.5556, 1.0), (0.9239, 0.3827, -1.0), (0.9239, 0.3827, 1.0), (0.9808, 0.1951, -1.0), (0.9808, 0.1951, 1.0), (1.0, 0.0, -1.0), (1.0, 0.0, 1.0), (0.9808, -0.1951, -1.0), (0.9808, -0.1951, 1.0), (0.9239, -0.3827, -1.0), (0.9239, -0.3827, 1.0), (0.8315, -0.5556, -1.0), (0.8315, -0.5556, 1.0), (0.7071, -0.7071, -1.0), (0.7071, -0.7071, 1.0), (0.5556, -0.8315, -1.0), (0.5556, -0.8315, 1.0), (0.3827, -0.9239, -1.0), (0.3827, -0.9239, 1.0), (0.1951, -0.9808, -1.0), (0.1951, -0.9808, 1.0), (0.0, -1.0, -1.0), (0.0, -1.0, 1.0), (-0.1951, -0.9808, -1.0), (-0.1951, -0.9808, 1.0), (-0.3827, -0.9239, -1.0), (-0.3827, -0.9239, 1.0), (-0.5556, -0.8315, -1.0), (-0.5556, -0.8315, 1.0), (-0.7071, -0.7071, -1.0), (-0.7071, -0.7071, 1.0), (-0.8315, -0.5556, -1.0), (-0.8315, -0.5556, 1.0), (-0.9239, -0.3827, -1.0), (-0.9239, -0.3827, 1.0), (-0.9808, -0.1951, -1.0), (-0.9808, -0.1951, 1.0), (-1.0, 0.0, -1.0), (-1.0, 0.0, 1.0), (-0.9808, 0.1951, -1.0), (-0.9808, 0.1951, 1.0), (-0.9239, 0.3827, -1.0), (-0.9239, 0.3827, 1.0), (-0.8315, 0.5556, -1.0), (-0.8315, 0.5556, 1.0), (-0.7071, 0.7071, -1.0), (-0.7071, 0.7071, 1.0), (-0.5556, 0.8315, -1.0), (-0.5556, 0.8315, 1.0), (-0.3827, 0.9239, -1.0), (-0.3827, 0.9239, 1.0), (-0.1951, 0.9808, -1.0), (-0.1951, 0.9808, 1.0)], [], [(0, 1, 3, 2), (2, 3, 5, 4), (4, 5, 7, 6), (6, 7, 9, 8), (8, 9, 11, 10), (10, 11, 13, 12), (12, 13, 15, 14), (14, 15, 17, 16), (16, 17, 19, 18), (18, 19, 21, 20), (20, 21, 23, 22), (22, 23, 25, 24), (24, 25, 27, 26), (26, 27, 29, 28), (28, 29, 31, 30), (30, 31, 33, 32), (32, 33, 35, 34), (34, 35, 37, 36), (36, 37, 39, 38), (38, 39, 41, 40), (40, 41, 43, 42), (42, 43, 45, 44), (44, 45, 47, 46), (46, 47, 49, 48), (48, 49, 51, 50), (50, 51, 53, 52), (52, 53, 55, 54), (54, 55, 57, 56), (56, 57, 59, 58), (58, 59, 61, 60), (3, 1, 63, 61, 59, 57, 55, 53, 51, 49, 47, 45, 43, 41, 39, 37, 35, 33, 31, 29, 27, 25, 23, 21, 19, 17, 15, 13, 11, 9, 7, 5), (60, 61, 63, 62), (62, 63, 1, 0), (0, 2, 4, 6, 8, 10, 12, 14, 16, 18, 20, 22, 24, 26, 28, 30, 32, 34, 36, 38, 40, 42, 44, 46, 48, 50, 52, 54, 56, 58, 60, 62)])
_uv = me_cylinder_005.uv_layers.new(name='UVMap')
_uv.uv.foreach_set('vector', [1.0, 0.5, 1.0, 1.0, 0.9688, 1.0, 0.9688, 0.5, 0.9688, 0.5, 0.9688, 1.0, 0.9375, 1.0, 0.9375, 0.5, 0.9375, 0.5, 0.9375, 1.0, 0.9062, 1.0, 0.9062, 0.5, 0.9062, 0.5, 0.9062, 1.0, 0.875, 1.0, 0.875, 0.5, 0.875, 0.5, 0.875, 1.0, 0.8438, 1.0, 0.8438, 0.5, 0.8438, 0.5, 0.8438, 1.0, 0.8125, 1.0, 0.8125, 0.5, 0.8125, 0.5, 0.8125, 1.0, 0.7812, 1.0, 0.7812, 0.5, 0.7812, 0.5, 0.7812, 1.0, 0.75, 1.0, 0.75, 0.5, 0.75, 0.5, 0.75, 1.0, 0.7188, 1.0, 0.7188, 0.5, 0.7188, 0.5, 0.7188, 1.0, 0.6875, 1.0, 0.6875, 0.5, 0.6875, 0.5, 0.6875, 1.0, 0.6562, 1.0, 0.6562, 0.5, 0.6562, 0.5, 0.6562, 1.0, 0.625, 1.0, 0.625, 0.5, 0.625, 0.5, 0.625, 1.0, 0.5938, 1.0, 0.5938, 0.5, 0.5938, 0.5, 0.5938, 1.0, 0.5625, 1.0, 0.5625, 0.5, 0.5625, 0.5, 0.5625, 1.0, 0.5312, 1.0, 0.5312, 0.5, 0.5312, 0.5, 0.5312, 1.0, 0.5, 1.0, 0.5, 0.5, 0.5, 0.5, 0.5, 1.0, 0.4688, 1.0, 0.4688, 0.5, 0.4688, 0.5, 0.4688, 1.0, 0.4375, 1.0, 0.4375, 0.5, 0.4375, 0.5, 0.4375, 1.0, 0.4062, 1.0, 0.4062, 0.5, 0.4062, 0.5, 0.4062, 1.0, 0.375, 1.0, 0.375, 0.5, 0.375, 0.5, 0.375, 1.0, 0.3438, 1.0, 0.3438, 0.5, 0.3438, 0.5, 0.3438, 1.0, 0.3125, 1.0, 0.3125, 0.5, 0.3125, 0.5, 0.3125, 1.0, 0.2812, 1.0, 0.2812, 0.5, 0.2812, 0.5, 0.2812, 1.0, 0.25, 1.0, 0.25, 0.5, 0.25, 0.5, 0.25, 1.0, 0.2188, 1.0, 0.2188, 0.5, 0.2188, 0.5, 0.2188, 1.0, 0.1875, 1.0, 0.1875, 0.5, 0.1875, 0.5, 0.1875, 1.0, 0.1562, 1.0, 0.1562, 0.5, 0.1562, 0.5, 0.1562, 1.0, 0.125, 1.0, 0.125, 0.5, 0.125, 0.5, 0.125, 1.0, 0.09375, 1.0, 0.09375, 0.5, 0.09375, 0.5, 0.09375, 1.0, 0.0625, 1.0, 0.0625, 0.5, 0.2968, 0.4854, 0.25, 0.49, 0.2032, 0.4854, 0.1582, 0.4717, 0.1167, 0.4496, 0.08029, 0.4197, 0.05045, 0.3833, 0.02827, 0.3418, 0.01461, 0.2968, 0.01, 0.25, 0.01461, 0.2032, 0.02827, 0.1582, 0.05045, 0.1167, 0.08029, 0.08029, 0.1167, 0.05045, 0.1582, 0.02827, 0.2032, 0.01461, 0.25, 0.01, 0.2968, 0.01461, 0.3418, 0.02827, 0.3833, 0.05045, 0.4197, 0.08029, 0.4496, 0.1167, 0.4717, 0.1582, 0.4854, 0.2032, 0.49, 0.25, 0.4854, 0.2968, 0.4717, 0.3418, 0.4496, 0.3833, 0.4197, 0.4197, 0.3833, 0.4496, 0.3418, 0.4717, 0.0625, 0.5, 0.0625, 1.0, 0.03125, 1.0, 0.03125, 0.5, 0.03125, 0.5, 0.03125, 1.0, 0.0, 1.0, 0.0, 0.5, 0.75, 0.49, 0.7968, 0.4854, 0.8418, 0.4717, 0.8833, 0.4496, 0.9197, 0.4197, 0.9496, 0.3833, 0.9717, 0.3418, 0.9854, 0.2968, 0.99, 0.25, 0.9854, 0.2032, 0.9717, 0.1582, 0.9496, 0.1167, 0.9197, 0.08029, 0.8833, 0.05045, 0.8418, 0.02827, 0.7968, 0.01461, 0.75, 0.01, 0.7032, 0.01461, 0.6582, 0.02827, 0.6167, 0.05045, 0.5803, 0.08029, 0.5504, 0.1167, 0.5283, 0.1582, 0.5146, 0.2032, 0.51, 0.25, 0.5146, 0.2968, 0.5283, 0.3418, 0.5504, 0.3833, 0.5803, 0.4197, 0.6167, 0.4496, 0.6582, 0.4717, 0.7032, 0.4854])
me_cylinder_005.materials.append(mat_black)
me_cylinder_005.update()
me_cube_001 = bpy.data.meshes.new('Cube.001')
me_cube_001.from_pydata([(1.656, 1.43, 0.3469), (1.656, 1.43, -0.3467), (1.656, -1.44, 0.3469), (1.656, -1.44, -0.3467), (-1.651, 1.43, 0.3469), (-1.651, 1.43, -0.3467), (-1.651, -1.44, 0.3469), (-1.651, -1.44, -0.3467), (1.656, -1.44, 0.3469), (1.656, -1.44, 0.3469), (1.656, -1.44, -0.3467), (1.656, -1.44, -0.3467), (-1.651, -1.44, -0.3467), (-1.651, -1.44, -0.3467), (-1.651, -1.44, 0.3469), (-1.651, -1.44, 0.3469), (0.05673, -1.44, -0.3467), (0.05673, -1.44, 0.3469), (1.522, -1.44, -0.3467), (1.522, -1.44, 0.3469), (0.05673, -1.44, 0.1365), (1.522, -1.44, 0.1365), (0.05673, -1.44, -0.1798), (1.522, -1.44, -0.1798), (0.05673, -1.441, 0.1365), (1.522, -1.441, 0.1365), (0.05673, -1.441, -0.1798), (1.522, -1.441, -0.1798), (0.05673, -1.367, 0.1365), (1.522, -1.367, 0.1365), (0.05673, -1.367, -0.1798), (1.522, -1.367, -0.1798), (0.05673, -1.368, 0.1365), (0.05673, -1.368, -0.1798), (1.522, -1.368, -0.1798), (1.522, -1.368, 0.1365), (0.05673, -1.367, 0.1365), (1.522, -1.367, 0.1365), (0.05673, -1.367, -0.1798), (1.522, -1.367, -0.1798), (0.05673, -1.368, 0.1365), (0.05673, -1.368, -0.1798), (1.522, -1.368, -0.1798), (1.522, -1.368, 0.1365), (1.4, 1.43, 0.3469), (1.4, 1.43, -0.3467), (1.099, 1.43, -0.3467), (1.099, 1.43, 0.3469)], [], [(0, 44, 47, 4, 14, 6, 15, 17, 19, 8, 2, 9), (5, 46, 45, 1, 11, 3, 10, 18, 16, 13, 7, 12), (3, 2, 8, 10), (11, 9, 2, 3), (45, 44, 0, 1), (7, 6, 14, 12), (13, 15, 6, 7), (1, 0, 9, 11), (16, 22, 20, 17, 15, 13), (12, 14, 4, 5), (18, 23, 22, 16), (10, 8, 19, 21, 23, 18), (20, 21, 19, 17), (20, 22, 26, 24), (23, 21, 25, 27), (22, 23, 27, 26), (22, 20, 28, 30), (29, 28, 36, 37), (26, 27, 34, 33), (24, 26, 33, 32), (21, 23, 31, 29), (25, 24, 32, 35), (21, 20, 28, 29), (27, 25, 35, 34), (23, 22, 30, 31), (40, 41, 42, 43), (35, 32, 40, 43), (34, 35, 43, 42), (31, 30, 38, 39), (30, 28, 36, 38), (33, 34, 42, 41), (32, 33, 41, 40), (29, 31, 39, 37), (46, 47, 44, 45), (5, 4, 47, 46)])
me_cube_001.polygons.foreach_set('material_index', [0, 0, 0, 0, 0, 0, 0, 0, 0, 0, 0, 0, 0, 1, 0, 1, 1, 1, 1, 1, 1, 1, 1, 1, 1, 1, 1, 1, 0, 1, 0, 1, 1, 0, 0])
_uv = me_cube_001.uv_layers.new(name='UVMap')
_uv.uv.foreach_set('vector', [0.375, 0.0, 0.3943, 0.0, 0.4171, 0.0, 0.625, 0.0, 0.625, 0.25, 0.625, 0.25, 0.625, 0.25, 0.4959, 0.25, 0.3851, 0.25, 0.375, 0.25, 0.375, 0.25, 0.375, 0.25, 0.375, 0.25, 0.5829, 0.25, 0.6057, 0.25, 0.625, 0.25, 0.625, 0.5, 0.625, 0.5, 0.625, 0.5, 0.6149, 0.5, 0.5041, 0.5, 0.375, 0.5, 0.375, 0.5, 0.375, 0.5, 0.375, 0.25, 0.375, 0.25, 0.375, 0.25, 0.375, 0.25, 0.375, 1.0, 0.625, 1.0, 0.625, 1.0, 0.375, 1.0, 0.125, 0.7307, 0.375, 0.7307, 0.375, 0.75, 0.125, 0.75, 0.625, 0.25, 0.625, 0.25, 0.625, 0.25, 0.625, 0.25, 0.375, 0.75, 0.625, 0.75, 0.625, 0.75, 0.375, 0.75, 0.375, 0.75, 0.625, 0.75, 0.625, 1.0, 0.375, 1.0, 0.375, 0.6209, 0.4352, 0.6209, 0.5492, 0.6209, 0.625, 0.6209, 0.625, 0.75, 0.375, 0.75, 0.625, 0.5, 0.875, 0.5, 0.875, 0.75, 0.625, 0.75, 0.375, 0.5101, 0.4352, 0.5101, 0.4352, 0.6209, 0.375, 0.6209, 0.375, 0.5, 0.625, 0.5, 0.625, 0.5101, 0.5492, 0.5101, 0.4352, 0.5101, 0.375, 0.5101, 0.5492, 0.6209, 0.5492, 0.5101, 0.625, 0.5101, 0.625, 0.6209, 0.5492, 0.6209, 0.4352, 0.6209, 0.4352, 0.6209, 0.5492, 0.6209, 0.4352, 0.5101, 0.5492, 0.5101, 0.5492, 0.5101, 0.4352, 0.5101, 0.4352, 0.6209, 0.4352, 0.5101, 0.4352, 0.5101, 0.4352, 0.6209, 0.4352, 0.6209, 0.5492, 0.6209, 0.5492, 0.6209, 0.4352, 0.6209, 0.5492, 0.5101, 0.5492, 0.6209, 0.5492, 0.6209, 0.5492, 0.5101, 0.4352, 0.6209, 0.4352, 0.5101, 0.4352, 0.5101, 0.4352, 0.6209, 0.5492, 0.6209, 0.4352, 0.6209, 0.4352, 0.6209, 0.5492, 0.6209, 0.5492, 0.5101, 0.4352, 0.5101, 0.4352, 0.5101, 0.5492, 0.5101, 0.0, 0.0, 0.0, 0.0, 0.0, 0.0, 0.0, 0.0, 0.5492, 0.5101, 0.5492, 0.6209, 0.5492, 0.6209, 0.5492, 0.5101, 0.4352, 0.5101, 0.5492, 0.5101, 0.5492, 0.5101, 0.4352, 0.5101, 0.4352, 0.5101, 0.4352, 0.6209, 0.4352, 0.6209, 0.4352, 0.5101, 0.5492, 0.6209, 0.4352, 0.6209, 0.4352, 0.5101, 0.5492, 0.5101, 0.0, 0.0, 0.0, 0.0, 0.0, 0.0, 0.0, 0.0, 0.4352, 0.5101, 0.5492, 0.5101, 0.5492, 0.5101, 0.4352, 0.5101, 0.4352, 0.5101, 0.4352, 0.6209, 0.4352, 0.6209, 0.4352, 0.5101, 0.4352, 0.6209, 0.5492, 0.6209, 0.5492, 0.6209, 0.4352, 0.6209, 0.4352, 0.6209, 0.4352, 0.5101, 0.4352, 0.5101, 0.4352, 0.6209, 0.5492, 0.6209, 0.4352, 0.6209, 0.4352, 0.6209, 0.5492, 0.6209, 0.5492, 0.5101, 0.4352, 0.5101, 0.4352, 0.5101, 0.5492, 0.5101, 0.125, 0.7079, 0.375, 0.7079, 0.375, 0.7307, 0.125, 0.7307, 0.125, 0.5, 0.375, 0.5, 0.375, 0.7079, 0.125, 0.7079])
me_cube_001.materials.append(mat_matte)
me_cube_001.materials.append(mat_black)
me_cube_001.update()
me_cylinder = bpy.data.meshes.new('Cylinder')
me_cylinder.from_pydata([(-0.1747, 0.723, -0.2175), (-0.3426, 0.681, -0.2175), (-0.4974, 0.6129, -0.2175), (-0.633, 0.5213, -0.2175), (-0.7444, 0.4095, -0.2175), (-0.8271, 0.2821, -0.2175), (-0.878, 0.1438, -0.2175), (-0.8952, -2.384e-07, -0.2175), (-0.878, -0.1438, -0.2175), (-0.8271, -0.2821, -0.2175), (-0.7444, -0.4095, -0.2175), (-0.633, -0.5213, -0.2175), (-0.4974, -0.6129, -0.2175), (-0.3426, -0.681, -0.2175), (-0.1747, -0.723, -0.2175), (-5.96e-08, -0.7372, -0.2175), (0.1747, -0.723, -0.2175), (0.3426, -0.681, -0.2175), (0.4974, -0.6129, -0.2175), (0.633, -0.5213, -0.2175), (0.7444, -0.4095, -0.2175), (0.8271, -0.2821, -0.2175), (0.878, -0.1438, -0.2175), (0.8952, -2.384e-07, -0.2175), (0.878, 0.1438, -0.2175), (0.8271, 0.2821, -0.2175), (0.7444, 0.4095, -0.2175), (0.633, 0.5213, -0.2175), (0.4974, 0.6129, -0.2175), (0.3426, 0.681, -0.2175), (0.1747, 0.723, -0.2175), (-5.96e-08, 0.5691, -0.06213), (-5.96e-08, 0.7372, -0.2175), (-0.1348, 0.5582, -0.06213), (-0.1747, 0.723, -0.2175), (-0.2645, 0.5258, -0.06213), (-0.3426, 0.681, -0.2175), (-0.384, 0.4732, -0.06213), (-0.4974, 0.6129, -0.2175), (-0.4887, 0.4024, -0.06213), (-0.633, 0.5213, -0.2175), (-0.5747, 0.3162, -0.06213), (-0.7444, 0.4095, -0.2175), (-0.6385, 0.2178, -0.06213), (-0.8271, 0.2821, -0.2175), (-0.6779, 0.111, -0.06213), (-0.878, 0.1438, -0.2175), (-0.6911, -2.384e-07, -0.06213), (-0.8952, -2.384e-07, -0.2175), (-0.6779, -0.111, -0.06213), (-0.878, -0.1438, -0.2175), (-0.6385, -0.2178, -0.06213), (-0.8271, -0.2821, -0.2175), (-0.5747, -0.3162, -0.06213), (-0.7444, -0.4095, -0.2175), (-0.4887, -0.4024, -0.06213), (-0.633, -0.5213, -0.2175), (-0.384, -0.4732, -0.06213), (-0.4974, -0.6129, -0.2175), (-0.2645, -0.5258, -0.06213), (-0.3426, -0.681, -0.2175), (-0.1348, -0.5582, -0.06213), (-0.1747, -0.723, -0.2175), (-5.96e-08, -0.5691, -0.06213), (-5.96e-08, -0.7372, -0.2175), (0.1348, -0.5582, -0.06213), (0.1747, -0.723, -0.2175), (0.2645, -0.5258, -0.06213), (0.3426, -0.681, -0.2175), (0.384, -0.4732, -0.06213), (0.4974, -0.6129, -0.2175), (0.4887, -0.4024, -0.06213), (0.633, -0.5213, -0.2175), (0.5747, -0.3162, -0.06213), (0.7444, -0.4095, -0.2175), (0.6385, -0.2178, -0.06213), (0.8271, -0.2821, -0.2175), (0.6779, -0.111, -0.06213), (0.878, -0.1438, -0.2175), (0.6911, -2.384e-07, -0.06213), (0.8952, -2.384e-07, -0.2175), (0.6779, 0.111, -0.06213), (0.878, 0.1438, -0.2175), (0.6385, 0.2178, -0.06213), (0.8271, 0.2821, -0.2175), (0.5747, 0.3162, -0.06213), (0.7444, 0.4095, -0.2175), (0.4887, 0.4024, -0.06213), (0.633, 0.5213, -0.2175), (0.384, 0.4732, -0.06213), (0.4974, 0.6129, -0.2175), (0.2645, 0.5258, -0.06213), (0.3426, 0.681, -0.2175), (0.1348, 0.5582, -0.06213), (0.1747, 0.723, -0.2175), (-5.96e-08, 0.7372, -0.2175), (-5.96e-08, 0.5691, -0.06213), (-6.333e-08, 0.1674, 0.4174), (-0.03966, 0.1642, 0.4174), (-0.07779, 0.1546, 0.4174), (-0.1129, 0.1392, 0.4174), (-0.1437, 0.1184, 0.4174), (-0.169, 0.09299, 0.4174), (-0.1878, 0.06405, 0.4174), (-0.1994, 0.03265, 0.4174), (-0.2033, -2.713e-07, 0.4174), (-0.1994, -0.03265, 0.4174), (-0.1878, -0.06405, 0.4174), (-0.169, -0.09299, 0.4174), (-0.1437, -0.1184, 0.4174), (-0.1129, -0.1392, 0.4174), (-0.07779, -0.1546, 0.4174), (-0.03966, -0.1642, 0.4174), (-6.333e-08, -0.1674, 0.4174), (0.03966, -0.1642, 0.4174), (0.07779, -0.1546, 0.4174), (0.1129, -0.1392, 0.4174), (0.1437, -0.1184, 0.4174), (0.169, -0.09299, 0.4174), (0.1878, -0.06405, 0.4174), (0.1994, -0.03265, 0.4174), (0.2033, -2.713e-07, 0.4174), (0.1994, 0.03265, 0.4174), (0.1878, 0.06405, 0.4174), (0.169, 0.09299, 0.4174), (0.1437, 0.1184, 0.4174), (0.1129, 0.1392, 0.4174), (0.07779, 0.1546, 0.4174), (0.03966, 0.1642, 0.4174), (-5.96e-08, 0.5691, -0.06213), (-6.333e-08, 0.4089, 0.1942), (-6.333e-08, 0.1674, 0.4174), (-0.03966, 0.1642, 0.4174), (-0.07779, 0.1546, 0.4174), (-0.1129, 0.1392, 0.4174), (-0.1437, 0.1184, 0.4174), (-0.169, 0.09299, 0.4174), (-0.1878, 0.06405, 0.4174), (-0.1994, 0.03265, 0.4174), (-0.2033, -2.713e-07, 0.4174), (-0.1994, -0.03265, 0.4174), (-0.1878, -0.06405, 0.4174), (-0.169, -0.09299, 0.4174), (-0.1437, -0.1184, 0.4174), (-0.1129, -0.1392, 0.4174), (-0.07779, -0.1546, 0.4174), (-0.03966, -0.1642, 0.4174), (-6.333e-08, -0.1674, 0.4174), (0.03966, -0.1642, 0.4174), (0.07779, -0.1546, 0.4174), (0.1129, -0.1392, 0.4174), (0.1437, -0.1184, 0.4174), (0.169, -0.09299, 0.4174), (0.1878, -0.06405, 0.4174), (0.1994, -0.03265, 0.4174), (0.2033, -2.713e-07, 0.4174), (0.1994, 0.03265, 0.4174), (0.1878, 0.06405, 0.4174), (0.169, 0.09299, 0.4174), (0.1437, 0.1184, 0.4174), (0.1129, 0.1392, 0.4174), (0.07779, 0.1546, 0.4174), (-0.1348, 0.5582, -0.06213), (-0.2645, 0.5258, -0.06213), (-0.384, 0.4732, -0.06213), (-0.4887, 0.4024, -0.06213), (-0.5747, 0.3162, -0.06213), (-0.6385, 0.2178, -0.06213), (-0.6779, 0.111, -0.06213), (-0.6911, -2.384e-07, -0.06213), (-0.6779, -0.111, -0.06213), (-0.6385, -0.2178, -0.06213), (-0.5747, -0.3162, -0.06213), (-0.4887, -0.4024, -0.06213), (-0.384, -0.4732, -0.06213), (-0.2645, -0.5258, -0.06213), (-0.1348, -0.5582, -0.06213), (-5.96e-08, -0.5691, -0.06213), (0.1348, -0.5582, -0.06213), (0.2645, -0.5258, -0.06213), (0.384, -0.4732, -0.06213), (0.4887, -0.4024, -0.06213), (0.5747, -0.3162, -0.06213), (0.6385, -0.2178, -0.06213), (0.6779, -0.111, -0.06213), (0.6911, -2.384e-07, -0.06213), (0.6779, 0.111, -0.06213), (0.6385, 0.2178, -0.06213), (0.5747, 0.3162, -0.06213), (0.4887, 0.4024, -0.06213), (0.384, 0.4732, -0.06213), (0.2645, 0.5258, -0.06213), (0.1348, 0.5582, -0.06213), (-0.1348, 0.5582, -0.06213), (-0.2645, 0.5258, -0.06213), (-0.384, 0.4732, -0.06213), (-0.4887, 0.4024, -0.06213), (-0.5747, 0.3162, -0.06213), (-0.6385, 0.2178, -0.06213), (-0.6779, 0.111, -0.06213), (-0.6911, -2.384e-07, -0.06213), (-0.6779, -0.111, -0.06213), (-0.6385, -0.2178, -0.06213), (-0.5747, -0.3162, -0.06213), (-0.4887, -0.4024, -0.06213), (-0.384, -0.4732, -0.06213), (-0.2645, -0.5258, -0.06213), (-0.1348, -0.5582, -0.06213), (-5.96e-08, -0.5691, -0.06213), (0.1348, -0.5582, -0.06213), (0.2645, -0.5258, -0.06213), (0.384, -0.4732, -0.06213), (0.4887, -0.4024, -0.06213), (0.5747, -0.3162, -0.06213), (0.6385, -0.2178, -0.06213), (0.6779, -0.111, -0.06213), (0.6911, -2.384e-07, -0.06213), (0.6779, 0.111, -0.06213), (0.6385, 0.2178, -0.06213), (0.5747, 0.3162, -0.06213), (0.4887, 0.4024, -0.06213), (0.384, 0.4732, -0.06213), (0.2645, 0.5258, -0.06213), (0.1348, 0.5582, -0.06213), (0.03966, 0.1642, 0.4174), (-0.09687, 0.401, 0.1942), (-0.19, 0.3777, 0.1942), (-0.2759, 0.34, 0.1942), (-0.3511, 0.2891, 0.1942), (-0.4129, 0.2271, 0.1942), (-0.4587, 0.1565, 0.1942), (-0.487, 0.07976, 0.1942), (-0.4965, -2.713e-07, 0.1942), (-0.487, -0.07976, 0.1942), (-0.4587, -0.1565, 0.1942), (-0.4129, -0.2271, 0.1942), (-0.3511, -0.2891, 0.1942), (-0.2759, -0.34, 0.1942), (-0.19, -0.3777, 0.1942), (-0.09687, -0.401, 0.1942), (-6.333e-08, -0.4089, 0.1942), (0.09687, -0.401, 0.1942), (0.19, -0.3777, 0.1942), (0.2759, -0.34, 0.1942), (0.3511, -0.2891, 0.1942), (0.4129, -0.2271, 0.1942), (0.4587, -0.1565, 0.1942), (0.487, -0.07976, 0.1942), (0.4965, -2.713e-07, 0.1942), (0.487, 0.07976, 0.1942), (0.4587, 0.1565, 0.1942), (0.4129, 0.2271, 0.1942), (0.3511, 0.2891, 0.1942), (0.2759, 0.34, 0.1942), (0.19, 0.3777, 0.1942), (0.09687, 0.401, 0.1942), (-0.1496, 0.6195, -0.1459), (-0.2935, 0.5835, -0.1459), (-0.4262, 0.5252, -0.1459), (-0.5424, 0.4466, -0.1459), (-0.6378, 0.3509, -0.1459), (-0.7087, 0.2417, -0.1459), (-0.7523, 0.1232, -0.1459), (-0.7671, -2.384e-07, -0.1459), (-0.7523, -0.1232, -0.1459), (-0.7087, -0.2417, -0.1459), (-0.6378, -0.3509, -0.1459), (-0.5424, -0.4466, -0.1459), (-0.4262, -0.5252, -0.1459), (-0.2935, -0.5835, -0.1459), (-0.1496, -0.6195, -0.1459), (-5.96e-08, -0.6316, -0.1459), (0.1496, -0.6195, -0.1459), (0.2935, -0.5835, -0.1459), (0.4262, -0.5252, -0.1459), (0.5424, -0.4466, -0.1459), (0.6378, -0.3509, -0.1459), (0.7087, -0.2417, -0.1459), (0.7523, -0.1232, -0.1459), (0.7671, -2.384e-07, -0.1459), (0.7523, 0.1232, -0.1459), (0.7087, 0.2417, -0.1459), (0.6378, 0.3509, -0.1459), (0.5424, 0.4466, -0.1459), (0.4262, 0.5252, -0.1459), (0.2935, 0.5835, -0.1459), (0.1496, 0.6195, -0.1459), (-5.96e-08, 0.6316, -0.1459), (-5.96e-08, 0.6004, -0.104), (-0.1422, 0.5888, -0.104), (-0.279, 0.5547, -0.104), (-0.4051, 0.4992, -0.104), (-0.5156, 0.4245, -0.104), (-0.6062, 0.3335, -0.104), (-0.6736, 0.2297, -0.104), (-0.7151, 0.1171, -0.104), (-0.7291, -2.384e-07, -0.104), (-0.7151, -0.1171, -0.104), (-0.6736, -0.2297, -0.104), (-0.6062, -0.3335, -0.104), (-0.5156, -0.4245, -0.104), (-0.4051, -0.4992, -0.104), (-0.279, -0.5547, -0.104), (-0.1422, -0.5888, -0.104), (-5.96e-08, -0.6004, -0.104), (0.1422, -0.5888, -0.104), (0.279, -0.5547, -0.104), (0.4051, -0.4992, -0.104), (0.5156, -0.4245, -0.104), (0.6062, -0.3335, -0.104), (0.6736, -0.2297, -0.104), (0.7151, -0.1171, -0.104), (0.7291, -2.384e-07, -0.104), (0.7151, 0.1171, -0.104), (0.6736, 0.2297, -0.104), (0.6062, 0.3335, -0.104), (0.5156, 0.4245, -0.104), (0.4051, 0.4992, -0.104), (0.279, 0.5547, -0.104), (0.1422, 0.5888, -0.104)], [], [(0, 32, 30, 29, 28, 27, 26, 25, 24, 23, 22, 21, 20, 19, 18, 17, 16, 15, 14, 13, 12, 11, 10, 9, 8, 7, 6, 5, 4, 3, 2, 1), (67, 69, 180, 179), (81, 83, 187, 186), (41, 43, 167, 166), (55, 57, 174, 173), (69, 71, 181, 180), (83, 85, 188, 187), (43, 45, 168, 167), (57, 59, 175, 174), (71, 73, 182, 181), (96, 33, 162, 129), (85, 87, 189, 188), (45, 47, 169, 168), (59, 61, 176, 175), (73, 75, 183, 182), (33, 35, 163, 162), (87, 89, 190, 189), (47, 49, 170, 169), (61, 63, 177, 176), (75, 77, 184, 183), (35, 37, 164, 163), (89, 91, 191, 190), (49, 51, 171, 170), (63, 65, 178, 177), (77, 79, 185, 184), (37, 39, 165, 164), (91, 93, 192, 191), (51, 53, 172, 171), (65, 67, 179, 178), (79, 81, 186, 185), (39, 41, 166, 165), (93, 96, 129, 192), (53, 55, 173, 172), (32, 95, 94, 30), (288, 96, 93, 319), (30, 94, 92, 29), (319, 93, 91, 318), (29, 92, 90, 28), (318, 91, 89, 317), (28, 90, 88, 27), (317, 89, 87, 316), (27, 88, 86, 26), (316, 87, 85, 315), (26, 86, 84, 25), (315, 85, 83, 314), (25, 84, 82, 24), (314, 83, 81, 313), (24, 82, 80, 23), (313, 81, 79, 312), (23, 80, 78, 22), (312, 79, 77, 311), (22, 78, 76, 21), (311, 77, 75, 310), (21, 76, 74, 20), (310, 75, 73, 309), (20, 74, 72, 19), (309, 73, 71, 308), (19, 72, 70, 18), (308, 71, 69, 307), (18, 70, 68, 17), (307, 69, 67, 306), (17, 68, 66, 16), (306, 67, 65, 305), (16, 66, 64, 15), (305, 65, 63, 304), (15, 64, 62, 14), (304, 63, 61, 303), (14, 62, 60, 13), (303, 61, 59, 302), (13, 60, 58, 12), (302, 59, 57, 301), (12, 58, 56, 11), (301, 57, 55, 300), (11, 56, 54, 10), (300, 55, 53, 299), (10, 54, 52, 9), (299, 53, 51, 298), (9, 52, 50, 8), (298, 51, 49, 297), (8, 50, 48, 7), (297, 49, 47, 296), (7, 48, 46, 6), (296, 47, 45, 295), (6, 46, 44, 5), (295, 45, 43, 294), (5, 44, 42, 4), (294, 43, 41, 293), (4, 42, 40, 3), (293, 41, 39, 292), (3, 40, 38, 2), (292, 39, 37, 291), (2, 38, 36, 1), (291, 37, 35, 290), (1, 36, 34, 0), (290, 35, 33, 289), (0, 34, 95, 32), (289, 33, 96, 288), (98, 99, 133, 132), (225, 98, 97, 130), (226, 99, 98, 225), (227, 100, 99, 226), (228, 101, 100, 227), (229, 102, 101, 228), (230, 103, 102, 229), (231, 104, 103, 230), (232, 105, 104, 231), (233, 106, 105, 232), (234, 107, 106, 233), (235, 108, 107, 234), (236, 109, 108, 235), (237, 110, 109, 236), (238, 111, 110, 237), (239, 112, 111, 238), (240, 113, 112, 239), (241, 114, 113, 240), (242, 115, 114, 241), (243, 116, 115, 242), (244, 117, 116, 243), (245, 118, 117, 244), (246, 119, 118, 245), (247, 120, 119, 246), (248, 121, 120, 247), (249, 122, 121, 248), (250, 123, 122, 249), (251, 124, 123, 250), (252, 125, 124, 251), (253, 126, 125, 252), (254, 127, 126, 253), (255, 128, 127, 254), (130, 97, 128, 255), (169, 170, 201, 200), (183, 184, 215, 214), (170, 171, 202, 201), (184, 185, 216, 215), (171, 172, 203, 202), (185, 186, 217, 216), (172, 173, 204, 203), (186, 187, 218, 217), (173, 174, 205, 204), (187, 188, 219, 218), (174, 175, 206, 205), (129, 162, 193, 31), (188, 189, 220, 219), (175, 176, 207, 206), (162, 163, 194, 193), (189, 190, 221, 220), (176, 177, 208, 207), (163, 164, 195, 194), (190, 191, 222, 221), (177, 178, 209, 208), (164, 165, 196, 195), (191, 192, 223, 222), (178, 179, 210, 209), (165, 166, 197, 196), (192, 129, 31, 223), (179, 180, 211, 210), (166, 167, 198, 197), (180, 181, 212, 211), (167, 168, 199, 198), (181, 182, 213, 212), (168, 169, 200, 199), (182, 183, 214, 213), (197, 198, 230, 229), (211, 212, 244, 243), (198, 199, 231, 230), (212, 213, 245, 244), (199, 200, 232, 231), (213, 214, 246, 245), (200, 201, 233, 232), (214, 215, 247, 246), (201, 202, 234, 233), (215, 216, 248, 247), (202, 203, 235, 234), (216, 217, 249, 248), (203, 204, 236, 235), (217, 218, 250, 249), (204, 205, 237, 236), (218, 219, 251, 250), (205, 206, 238, 237), (31, 193, 225, 130), (219, 220, 252, 251), (206, 207, 239, 238), (193, 194, 226, 225), (220, 221, 253, 252), (207, 208, 240, 239), (194, 195, 227, 226), (221, 222, 254, 253), (208, 209, 241, 240), (195, 196, 228, 227), (222, 223, 255, 254), (209, 210, 242, 241), (196, 197, 229, 228), (223, 31, 130, 255), (210, 211, 243, 242), (131, 132, 133, 134, 135, 136, 137, 138, 139, 140, 141, 142, 143, 144, 145, 146, 147, 148, 149, 150, 151, 152, 153, 154, 155, 156, 157, 158, 159, 160, 161, 224), (107, 108, 142, 141), (116, 117, 151, 150), (125, 126, 160, 159), (103, 104, 138, 137), (112, 113, 147, 146), (121, 122, 156, 155), (99, 100, 134, 133), (108, 109, 143, 142), (117, 118, 152, 151), (126, 127, 161, 160), (104, 105, 139, 138), (113, 114, 148, 147), (122, 123, 157, 156), (100, 101, 135, 134), (109, 110, 144, 143), (118, 119, 153, 152), (127, 128, 224, 161), (105, 106, 140, 139), (114, 115, 149, 148), (123, 124, 158, 157), (101, 102, 136, 135), (110, 111, 145, 144), (119, 120, 154, 153), (97, 98, 132, 131), (128, 97, 131, 224), (106, 107, 141, 140), (115, 116, 150, 149), (124, 125, 159, 158), (102, 103, 137, 136), (111, 112, 146, 145), (120, 121, 155, 154), (34, 256, 287, 95), (36, 257, 256, 34), (38, 258, 257, 36), (40, 259, 258, 38), (42, 260, 259, 40), (44, 261, 260, 42), (46, 262, 261, 44), (48, 263, 262, 46), (50, 264, 263, 48), (52, 265, 264, 50), (54, 266, 265, 52), (56, 267, 266, 54), (58, 268, 267, 56), (60, 269, 268, 58), (62, 270, 269, 60), (64, 271, 270, 62), (66, 272, 271, 64), (68, 273, 272, 66), (70, 274, 273, 68), (72, 275, 274, 70), (74, 276, 275, 72), (76, 277, 276, 74), (78, 278, 277, 76), (80, 279, 278, 78), (82, 280, 279, 80), (84, 281, 280, 82), (86, 282, 281, 84), (88, 283, 282, 86), (90, 284, 283, 88), (92, 285, 284, 90), (94, 286, 285, 92), (95, 287, 286, 94), (256, 289, 288, 287), (257, 290, 289, 256), (258, 291, 290, 257), (259, 292, 291, 258), (260, 293, 292, 259), (261, 294, 293, 260), (262, 295, 294, 261), (263, 296, 295, 262), (264, 297, 296, 263), (265, 298, 297, 264), (266, 299, 298, 265), (267, 300, 299, 266), (268, 301, 300, 267), (269, 302, 301, 268), (270, 303, 302, 269), (271, 304, 303, 270), (272, 305, 304, 271), (273, 306, 305, 272), (274, 307, 306, 273), (275, 308, 307, 274), (276, 309, 308, 275), (277, 310, 309, 276), (278, 311, 310, 277), (279, 312, 311, 278), (280, 313, 312, 279), (281, 314, 313, 280), (282, 315, 314, 281), (283, 316, 315, 282), (284, 317, 316, 283), (285, 318, 317, 284), (286, 319, 318, 285), (287, 288, 319, 286)])
me_cylinder.polygons.foreach_set('use_smooth', [True] * 290)
_uv = me_cylinder.uv_layers.new(name='UVMap')
_uv.uv.foreach_set('vector', [0.7032, 0.4854, 0.75, 0.49, 0.7968, 0.4854, 0.8418, 0.4717, 0.8833, 0.4496, 0.9197, 0.4197, 0.9496, 0.3833, 0.9717, 0.3418, 0.9854, 0.2968, 0.99, 0.25, 0.9854, 0.2032, 0.9717, 0.1582, 0.9496, 0.1167, 0.9197, 0.08029, 0.8833, 0.05045, 0.8418, 0.02827, 0.7968, 0.01461, 0.75, 0.01, 0.7032, 0.01461, 0.6582, 0.02827, 0.6167, 0.05045, 0.5803, 0.08029, 0.5504, 0.1167, 0.5283, 0.1582, 0.5146, 0.2032, 0.51, 0.25, 0.5146, 0.2968, 0.5283, 0.3418, 0.5504, 0.3833, 0.5803, 0.4197, 0.6167, 0.4496, 0.6582, 0.4717, 0.4062, 0.6667, 0.4375, 0.6667, 0.4375, 0.6667, 0.4062, 0.6667, 0.1875, 0.6667, 0.2188, 0.6667, 0.2188, 0.6667, 0.1875, 0.6667, 0.8125, 0.6667, 0.8438, 0.6667, 0.8438, 0.6667, 0.8125, 0.6667, 0.5938, 0.6667, 0.625, 0.6667, 0.625, 0.6667, 0.5938, 0.6667, 0.375, 0.6667, 0.4062, 0.6667, 0.4062, 0.6667, 0.375, 0.6667, 0.1562, 0.6667, 0.1875, 0.6667, 0.1875, 0.6667, 0.1562, 0.6667, 0.7812, 0.6667, 0.8125, 0.6667, 0.8125, 0.6667, 0.7812, 0.6667, 0.5625, 0.6667, 0.5938, 0.6667, 0.5938, 0.6667, 0.5625, 0.6667, 0.3438, 0.6667, 0.375, 0.6667, 0.375, 0.6667, 0.3438, 0.6667, 0.9688, 0.6667, 1.0, 0.6667, 1.0, 0.6667, 0.9688, 0.6667, 0.125, 0.6667, 0.1562, 0.6667, 0.1562, 0.6667, 0.125, 0.6667, 0.75, 0.6667, 0.7812, 0.6667, 0.7812, 0.6667, 0.75, 0.6667, 0.5312, 0.6667, 0.5625, 0.6667, 0.5625, 0.6667, 0.5312, 0.6667, 0.3125, 0.6667, 0.3438, 0.6667, 0.3438, 0.6667, 0.3125, 0.6667, 0.9375, 0.6667, 0.9688, 0.6667, 0.9688, 0.6667, 0.9375, 0.6667, 0.09375, 0.6667, 0.125, 0.6667, 0.125, 0.6667, 0.09375, 0.6667, 0.7188, 0.6667, 0.75, 0.6667, 0.75, 0.6667, 0.7188, 0.6667, 0.5, 0.6667, 0.5312, 0.6667, 0.5312, 0.6667, 0.5, 0.6667, 0.2812, 0.6667, 0.3125, 0.6667, 0.3125, 0.6667, 0.2812, 0.6667, 0.9062, 0.6667, 0.9375, 0.6667, 0.9375, 0.6667, 0.9062, 0.6667, 0.0625, 0.6667, 0.09375, 0.6667, 0.09375, 0.6667, 0.0625, 0.6667, 0.6875, 0.6667, 0.7187, 0.6667, 0.7187, 0.6667, 0.6875, 0.6667, 0.4688, 0.6667, 0.5, 0.6667, 0.5, 0.6667, 0.4688, 0.6667, 0.25, 0.6667, 0.2812, 0.6667, 0.2812, 0.6667, 0.25, 0.6667, 0.875, 0.6667, 0.9062, 0.6667, 0.9062, 0.6667, 0.875, 0.6667, 0.03125, 0.6667, 0.0625, 0.6667, 0.0625, 0.6667, 0.03125, 0.6667, 0.6562, 0.6667, 0.6875, 0.6667, 0.6875, 0.6667, 0.6562, 0.6667, 0.4375, 0.6667, 0.4688, 0.6667, 0.4688, 0.6667, 0.4375, 0.6667, 0.2188, 0.6667, 0.25, 0.6667, 0.25, 0.6667, 0.2188, 0.6667, 0.8438, 0.6667, 0.875, 0.6667, 0.875, 0.6667, 0.8438, 0.6667, 0.0, 0.6667, 0.03125, 0.6667, 0.03125, 0.6667, 0.0, 0.6667, 0.625, 0.6667, 0.6562, 0.6667, 0.6562, 0.6667, 0.625, 0.6667, 0.03125, 0.5, 0.03125, 0.5, 0.0, 0.5, 0.0, 0.5, 0.03125, 0.6357, 0.03125, 0.6667, 0.0, 0.6667, 0.0, 0.6357, 0.0625, 0.5, 0.0625, 0.5, 0.03125, 0.5, 0.03125, 0.5, 0.0625, 0.6357, 0.0625, 0.6667, 0.03125, 0.6667, 0.03125, 0.6357, 0.09375, 0.5, 0.09375, 0.5, 0.0625, 0.5, 0.0625, 0.5, 0.09375, 0.6357, 0.09375, 0.6667, 0.0625, 0.6667, 0.0625, 0.6357, 0.125, 0.5, 0.125, 0.5, 0.09375, 0.5, 0.09375, 0.5, 0.125, 0.6357, 0.125, 0.6667, 0.09375, 0.6667, 0.09375, 0.6357, 0.1562, 0.5, 0.1562, 0.5, 0.125, 0.5, 0.125, 0.5, 0.1562, 0.6357, 0.1562, 0.6667, 0.125, 0.6667, 0.125, 0.6357, 0.1875, 0.5, 0.1875, 0.5, 0.1562, 0.5, 0.1562, 0.5, 0.1875, 0.6357, 0.1875, 0.6667, 0.1562, 0.6667, 0.1562, 0.6357, 0.2188, 0.5, 0.2188, 0.5, 0.1875, 0.5, 0.1875, 0.5, 0.2188, 0.6357, 0.2188, 0.6667, 0.1875, 0.6667, 0.1875, 0.6357, 0.25, 0.5, 0.25, 0.5, 0.2188, 0.5, 0.2188, 0.5, 0.25, 0.6357, 0.25, 0.6667, 0.2188, 0.6667, 0.2188, 0.6357, 0.2812, 0.5, 0.2812, 0.5, 0.25, 0.5, 0.25, 0.5, 0.2812, 0.6357, 0.2812, 0.6667, 0.25, 0.6667, 0.25, 0.6357, 0.3125, 0.5, 0.3125, 0.5, 0.2812, 0.5, 0.2812, 0.5, 0.3125, 0.6357, 0.3125, 0.6667, 0.2812, 0.6667, 0.2812, 0.6357, 0.3438, 0.5, 0.3438, 0.5, 0.3125, 0.5, 0.3125, 0.5, 0.3437, 0.6357, 0.3438, 0.6667, 0.3125, 0.6667, 0.3125, 0.6357, 0.375, 0.5, 0.375, 0.5, 0.3438, 0.5, 0.3438, 0.5, 0.375, 0.6357, 0.375, 0.6667, 0.3438, 0.6667, 0.3438, 0.6357, 0.4062, 0.5, 0.4062, 0.5, 0.375, 0.5, 0.375, 0.5, 0.4062, 0.6357, 0.4062, 0.6667, 0.375, 0.6667, 0.375, 0.6357, 0.4375, 0.5, 0.4375, 0.5, 0.4062, 0.5, 0.4062, 0.5, 0.4375, 0.6357, 0.4375, 0.6667, 0.4062, 0.6667, 0.4062, 0.6357, 0.4688, 0.5, 0.4688, 0.5, 0.4375, 0.5, 0.4375, 0.5, 0.4688, 0.6357, 0.4688, 0.6667, 0.4375, 0.6667, 0.4375, 0.6357, 0.5, 0.5, 0.5, 0.5, 0.4688, 0.5, 0.4688, 0.5, 0.5, 0.6357, 0.5, 0.6667, 0.4688, 0.6667, 0.4688, 0.6357, 0.5312, 0.5, 0.5312, 0.5, 0.5, 0.5, 0.5, 0.5, 0.5312, 0.6357, 0.5312, 0.6667, 0.5, 0.6667, 0.5, 0.6357, 0.5625, 0.5, 0.5625, 0.5, 0.5312, 0.5, 0.5312, 0.5, 0.5625, 0.6357, 0.5625, 0.6667, 0.5312, 0.6667, 0.5312, 0.6357, 0.5938, 0.5, 0.5938, 0.5, 0.5625, 0.5, 0.5625, 0.5, 0.5938, 0.6357, 0.5938, 0.6667, 0.5625, 0.6667, 0.5625, 0.6357, 0.625, 0.5, 0.625, 0.5, 0.5938, 0.5, 0.5938, 0.5, 0.625, 0.6357, 0.625, 0.6667, 0.5938, 0.6667, 0.5938, 0.6357, 0.6562, 0.5, 0.6562, 0.5, 0.625, 0.5, 0.625, 0.5, 0.6562, 0.6357, 0.6562, 0.6667, 0.625, 0.6667, 0.625, 0.6357, 0.6875, 0.5, 0.6875, 0.5, 0.6562, 0.5, 0.6562, 0.5, 0.6875, 0.6357, 0.6875, 0.6667, 0.6562, 0.6667, 0.6563, 0.6357, 0.7188, 0.5, 0.7188, 0.5, 0.6875, 0.5, 0.6875, 0.5, 0.7188, 0.6357, 0.7187, 0.6667, 0.6875, 0.6667, 0.6875, 0.6357, 0.75, 0.5, 0.75, 0.5, 0.7188, 0.5, 0.7188, 0.5, 0.75, 0.6357, 0.75, 0.6667, 0.7188, 0.6667, 0.7188, 0.6357, 0.7812, 0.5, 0.7812, 0.5, 0.75, 0.5, 0.75, 0.5, 0.7812, 0.6357, 0.7812, 0.6667, 0.75, 0.6667, 0.75, 0.6357, 0.8125, 0.5, 0.8125, 0.5, 0.7812, 0.5, 0.7812, 0.5, 0.8125, 0.6357, 0.8125, 0.6667, 0.7812, 0.6667, 0.7812, 0.6357, 0.8438, 0.5, 0.8438, 0.5, 0.8125, 0.5, 0.8125, 0.5, 0.8438, 0.6357, 0.8438, 0.6667, 0.8125, 0.6667, 0.8125, 0.6357, 0.875, 0.5, 0.875, 0.5, 0.8438, 0.5, 0.8438, 0.5, 0.875, 0.6357, 0.875, 0.6667, 0.8438, 0.6667, 0.8438, 0.6357, 0.9062, 0.5, 0.9062, 0.5, 0.875, 0.5, 0.875, 0.5, 0.9062, 0.6357, 0.9062, 0.6667, 0.875, 0.6667, 0.875, 0.6357, 0.9375, 0.5, 0.9375, 0.5, 0.9062, 0.5, 0.9062, 0.5, 0.9375, 0.6357, 0.9375, 0.6667, 0.9062, 0.6667, 0.9062, 0.6357, 0.9688, 0.5, 0.9688, 0.5, 0.9375, 0.5, 0.9375, 0.5, 0.9688, 0.6357, 0.9688, 0.6667, 0.9375, 0.6667, 0.9375, 0.6357, 1.0, 0.5, 1.0, 0.5, 0.9688, 0.5, 0.9688, 0.5, 1.0, 0.6357, 1.0, 0.6667, 0.9688, 0.6667, 0.9688, 0.6357, 0.9375, 1.0, 0.9688, 1.0, 0.9688, 1.0, 0.9375, 1.0, 1.0, 0.6667, 1.0, 1.0, 0.9688, 1.0, 0.9688, 0.6667, 0.9688, 0.6667, 0.9688, 1.0, 0.9375, 1.0, 0.9375, 0.6667, 0.9375, 0.6667, 0.9375, 1.0, 0.9062, 1.0, 0.9062, 0.6667, 0.9062, 0.6667, 0.9062, 1.0, 0.875, 1.0, 0.875, 0.6667, 0.875, 0.6667, 0.875, 1.0, 0.8438, 1.0, 0.8438, 0.6667, 0.8438, 0.6667, 0.8438, 1.0, 0.8125, 1.0, 0.8125, 0.6667, 0.8125, 0.6667, 0.8125, 1.0, 0.7812, 1.0, 0.7812, 0.6667, 0.7812, 0.6667, 0.7812, 1.0, 0.75, 1.0, 0.75, 0.6667, 0.75, 0.6667, 0.75, 1.0, 0.7188, 1.0, 0.7188, 0.6667, 0.7187, 0.6667, 0.7188, 1.0, 0.6875, 1.0, 0.6875, 0.6667, 0.6875, 0.6667, 0.6875, 1.0, 0.6562, 1.0, 0.6562, 0.6667, 0.6562, 0.6667, 0.6562, 1.0, 0.625, 1.0, 0.625, 0.6667, 0.625, 0.6667, 0.625, 1.0, 0.5938, 1.0, 0.5938, 0.6667, 0.5938, 0.6667, 0.5938, 1.0, 0.5625, 1.0, 0.5625, 0.6667, 0.5625, 0.6667, 0.5625, 1.0, 0.5312, 1.0, 0.5312, 0.6667, 0.5312, 0.6667, 0.5312, 1.0, 0.5, 1.0, 0.5, 0.6667, 0.5, 0.6667, 0.5, 1.0, 0.4688, 1.0, 0.4688, 0.6667, 0.4688, 0.6667, 0.4688, 1.0, 0.4375, 1.0, 0.4375, 0.6667, 0.4375, 0.6667, 0.4375, 1.0, 0.4062, 1.0, 0.4062, 0.6667, 0.4062, 0.6667, 0.4062, 1.0, 0.375, 1.0, 0.375, 0.6667, 0.375, 0.6667, 0.375, 1.0, 0.3438, 1.0, 0.3438, 0.6667, 0.3438, 0.6667, 0.3438, 1.0, 0.3125, 1.0, 0.3125, 0.6667, 0.3125, 0.6667, 0.3125, 1.0, 0.2812, 1.0, 0.2812, 0.6667, 0.2812, 0.6667, 0.2812, 1.0, 0.25, 1.0, 0.25, 0.6667, 0.25, 0.6667, 0.25, 1.0, 0.2188, 1.0, 0.2188, 0.6667, 0.2188, 0.6667, 0.2188, 1.0, 0.1875, 1.0, 0.1875, 0.6667, 0.1875, 0.6667, 0.1875, 1.0, 0.1562, 1.0, 0.1562, 0.6667, 0.1562, 0.6667, 0.1562, 1.0, 0.125, 1.0, 0.125, 0.6667, 0.125, 0.6667, 0.125, 1.0, 0.09375, 1.0, 0.09375, 0.6667, 0.09375, 0.6667, 0.09375, 1.0, 0.0625, 1.0, 0.0625, 0.6667, 0.0625, 0.6667, 0.0625, 1.0, 0.03125, 1.0, 0.03125, 0.6667, 0.03125, 0.6667, 0.03125, 1.0, 0.0, 1.0, 0.0, 0.6667, 0.7188, 0.6667, 0.75, 0.6667, 0.75, 0.6667, 0.7188, 0.6667, 0.2812, 0.6667, 0.3125, 0.6667, 0.3125, 0.6667, 0.2812, 0.6667, 0.6875, 0.6667, 0.7187, 0.6667, 0.7187, 0.6667, 0.6875, 0.6667, 0.25, 0.6667, 0.2812, 0.6667, 0.2812, 0.6667, 0.25, 0.6667, 0.6562, 0.6667, 0.6875, 0.6667, 0.6875, 0.6667, 0.6562, 0.6667, 0.2188, 0.6667, 0.25, 0.6667, 0.25, 0.6667, 0.2188, 0.6667, 0.625, 0.6667, 0.6562, 0.6667, 0.6562, 0.6667, 0.625, 0.6667, 0.1875, 0.6667, 0.2188, 0.6667, 0.2188, 0.6667, 0.1875, 0.6667, 0.5938, 0.6667, 0.625, 0.6667, 0.625, 0.6667, 0.5938, 0.6667, 0.1562, 0.6667, 0.1875, 0.6667, 0.1875, 0.6667, 0.1562, 0.6667, 0.5625, 0.6667, 0.5938, 0.6667, 0.5938, 0.6667, 0.5625, 0.6667, 0.9688, 0.6667, 1.0, 0.6667, 1.0, 0.6667, 0.9688, 0.6667, 0.125, 0.6667, 0.1562, 0.6667, 0.1562, 0.6667, 0.125, 0.6667, 0.5312, 0.6667, 0.5625, 0.6667, 0.5625, 0.6667, 0.5312, 0.6667, 0.9375, 0.6667, 0.9688, 0.6667, 0.9688, 0.6667, 0.9375, 0.6667, 0.09375, 0.6667, 0.125, 0.6667, 0.125, 0.6667, 0.09375, 0.6667, 0.5, 0.6667, 0.5312, 0.6667, 0.5312, 0.6667, 0.5, 0.6667, 0.9062, 0.6667, 0.9375, 0.6667, 0.9375, 0.6667, 0.9062, 0.6667, 0.0625, 0.6667, 0.09375, 0.6667, 0.09375, 0.6667, 0.0625, 0.6667, 0.4688, 0.6667, 0.5, 0.6667, 0.5, 0.6667, 0.4688, 0.6667, 0.875, 0.6667, 0.9062, 0.6667, 0.9062, 0.6667, 0.875, 0.6667, 0.03125, 0.6667, 0.0625, 0.6667, 0.0625, 0.6667, 0.03125, 0.6667, 0.4375, 0.6667, 0.4688, 0.6667, 0.4688, 0.6667, 0.4375, 0.6667, 0.8438, 0.6667, 0.875, 0.6667, 0.875, 0.6667, 0.8438, 0.6667, 0.0, 0.6667, 0.03125, 0.6667, 0.03125, 0.6667, 0.0, 0.6667, 0.4062, 0.6667, 0.4375, 0.6667, 0.4375, 0.6667, 0.4062, 0.6667, 0.8125, 0.6667, 0.8438, 0.6667, 0.8438, 0.6667, 0.8125, 0.6667, 0.375, 0.6667, 0.4062, 0.6667, 0.4062, 0.6667, 0.375, 0.6667, 0.7812, 0.6667, 0.8125, 0.6667, 0.8125, 0.6667, 0.7812, 0.6667, 0.3438, 0.6667, 0.375, 0.6667, 0.375, 0.6667, 0.3438, 0.6667, 0.75, 0.6667, 0.7812, 0.6667, 0.7812, 0.6667, 0.75, 0.6667, 0.3125, 0.6667, 0.3438, 0.6667, 0.3438, 0.6667, 0.3125, 0.6667, 0.8125, 0.6667, 0.8438, 0.6667, 0.8438, 0.6667, 0.8125, 0.6667, 0.375, 0.6667, 0.4062, 0.6667, 0.4062, 0.6667, 0.375, 0.6667, 0.7812, 0.6667, 0.8125, 0.6667, 0.8125, 0.6667, 0.7812, 0.6667, 0.3438, 0.6667, 0.375, 0.6667, 0.375, 0.6667, 0.3438, 0.6667, 0.75, 0.6667, 0.7812, 0.6667, 0.7812, 0.6667, 0.75, 0.6667, 0.3125, 0.6667, 0.3438, 0.6667, 0.3438, 0.6667, 0.3125, 0.6667, 0.7188, 0.6667, 0.75, 0.6667, 0.75, 0.6667, 0.7188, 0.6667, 0.2812, 0.6667, 0.3125, 0.6667, 0.3125, 0.6667, 0.2812, 0.6667, 0.6875, 0.6667, 0.7187, 0.6667, 0.7187, 0.6667, 0.6875, 0.6667, 0.25, 0.6667, 0.2812, 0.6667, 0.2812, 0.6667, 0.25, 0.6667, 0.6562, 0.6667, 0.6875, 0.6667, 0.6875, 0.6667, 0.6562, 0.6667, 0.2188, 0.6667, 0.25, 0.6667, 0.25, 0.6667, 0.2188, 0.6667, 0.625, 0.6667, 0.6562, 0.6667, 0.6562, 0.6667, 0.625, 0.6667, 0.1875, 0.6667, 0.2188, 0.6667, 0.2188, 0.6667, 0.1875, 0.6667, 0.5938, 0.6667, 0.625, 0.6667, 0.625, 0.6667, 0.5938, 0.6667, 0.1562, 0.6667, 0.1875, 0.6667, 0.1875, 0.6667, 0.1562, 0.6667, 0.5625, 0.6667, 0.5938, 0.6667, 0.5938, 0.6667, 0.5625, 0.6667, 0.9688, 0.6667, 1.0, 0.6667, 1.0, 0.6667, 0.9688, 0.6667, 0.125, 0.6667, 0.1562, 0.6667, 0.1562, 0.6667, 0.125, 0.6667, 0.5312, 0.6667, 0.5625, 0.6667, 0.5625, 0.6667, 0.5312, 0.6667, 0.9375, 0.6667, 0.9688, 0.6667, 0.9688, 0.6667, 0.9375, 0.6667, 0.09375, 0.6667, 0.125, 0.6667, 0.125, 0.6667, 0.09375, 0.6667, 0.5, 0.6667, 0.5312, 0.6667, 0.5312, 0.6667, 0.5, 0.6667, 0.9062, 0.6667, 0.9375, 0.6667, 0.9375, 0.6667, 0.9062, 0.6667, 0.0625, 0.6667, 0.09375, 0.6667, 0.09375, 0.6667, 0.0625, 0.6667, 0.4688, 0.6667, 0.5, 0.6667, 0.5, 0.6667, 0.4688, 0.6667, 0.875, 0.6667, 0.9062, 0.6667, 0.9062, 0.6667, 0.875, 0.6667, 0.03125, 0.6667, 0.0625, 0.6667, 0.0625, 0.6667, 0.03125, 0.6667, 0.4375, 0.6667, 0.4688, 0.6667, 0.4688, 0.6667, 0.4375, 0.6667, 0.8438, 0.6667, 0.875, 0.6667, 0.875, 0.6667, 0.8438, 0.6667, 0.0, 0.6667, 0.03125, 0.6667, 0.03125, 0.6667, 0.0, 0.6667, 0.4062, 0.6667, 0.4375, 0.6667, 0.4375, 0.6667, 0.4062, 0.6667, 0.25, 0.49, 0.2032, 0.4854, 0.1582, 0.4717, 0.1167, 0.4496, 0.08029, 0.4197, 0.05045, 0.3833, 0.02827, 0.3418, 0.01461, 0.2968, 0.01, 0.25, 0.01461, 0.2032, 0.02827, 0.1582, 0.05045, 0.1167, 0.08029, 0.08029, 0.1167, 0.05045, 0.1582, 0.02827, 0.2032, 0.01461, 0.25, 0.01, 0.2968, 0.01461, 0.3418, 0.02827, 0.3833, 0.05045, 0.4197, 0.08029, 0.4496, 0.1167, 0.4717, 0.1582, 0.4854, 0.2032, 0.49, 0.25, 0.4854, 0.2968, 0.4717, 0.3418, 0.4496, 0.3833, 0.4197, 0.4197, 0.3833, 0.4496, 0.3418, 0.4717, 0.2968, 0.4854, 0.6562, 1.0, 0.6875, 1.0, 0.6875, 1.0, 0.6562, 1.0, 0.375, 1.0, 0.4062, 1.0, 0.4062, 1.0, 0.375, 1.0, 0.09375, 1.0, 0.125, 1.0, 0.125, 1.0, 0.09375, 1.0, 0.7812, 1.0, 0.8125, 1.0, 0.8125, 1.0, 0.7812, 1.0, 0.5, 1.0, 0.5312, 1.0, 0.5312, 1.0, 0.5, 1.0, 0.2188, 1.0, 0.25, 1.0, 0.25, 1.0, 0.2188, 1.0, 0.9062, 1.0, 0.9375, 1.0, 0.9375, 1.0, 0.9062, 1.0, 0.625, 1.0, 0.6562, 1.0, 0.6562, 1.0, 0.625, 1.0, 0.3438, 1.0, 0.375, 1.0, 0.375, 1.0, 0.3438, 1.0, 0.0625, 1.0, 0.09375, 1.0, 0.09375, 1.0, 0.0625, 1.0, 0.75, 1.0, 0.7812, 1.0, 0.7812, 1.0, 0.75, 1.0, 0.4688, 1.0, 0.5, 1.0, 0.5, 1.0, 0.4688, 1.0, 0.1875, 1.0, 0.2188, 1.0, 0.2188, 1.0, 0.1875, 1.0, 0.875, 1.0, 0.9062, 1.0, 0.9062, 1.0, 0.875, 1.0, 0.5938, 1.0, 0.625, 1.0, 0.625, 1.0, 0.5938, 1.0, 0.3125, 1.0, 0.3438, 1.0, 0.3438, 1.0, 0.3125, 1.0, 0.03125, 1.0, 0.0625, 1.0, 0.0625, 1.0, 0.03125, 1.0, 0.7188, 1.0, 0.75, 1.0, 0.75, 1.0, 0.7188, 1.0, 0.4375, 1.0, 0.4688, 1.0, 0.4688, 1.0, 0.4375, 1.0, 0.1562, 1.0, 0.1875, 1.0, 0.1875, 1.0, 0.1562, 1.0, 0.8438, 1.0, 0.875, 1.0, 0.875, 1.0, 0.8438, 1.0, 0.5625, 1.0, 0.5938, 1.0, 0.5938, 1.0, 0.5625, 1.0, 0.2812, 1.0, 0.3125, 1.0, 0.3125, 1.0, 0.2812, 1.0, 0.9688, 1.0, 1.0, 1.0, 1.0, 1.0, 0.9688, 1.0, 0.0, 1.0, 0.03125, 1.0, 0.03125, 1.0, 0.0, 1.0, 0.6875, 1.0, 0.7188, 1.0, 0.7188, 1.0, 0.6875, 1.0, 0.4062, 1.0, 0.4375, 1.0, 0.4375, 1.0, 0.4062, 1.0, 0.125, 1.0, 0.1562, 1.0, 0.1562, 1.0, 0.125, 1.0, 0.8125, 1.0, 0.8438, 1.0, 0.8438, 1.0, 0.8125, 1.0, 0.5312, 1.0, 0.5625, 1.0, 0.5625, 1.0, 0.5312, 1.0, 0.25, 1.0, 0.2812, 1.0, 0.2812, 1.0, 0.25, 1.0, 1.0, 0.5, 1.0, 0.6047, 0.9688, 0.6047, 0.9688, 0.5, 0.9688, 0.5, 0.9688, 0.6047, 0.9375, 0.6047, 0.9375, 0.5, 0.9375, 0.5, 0.9375, 0.6047, 0.9062, 0.6047, 0.9062, 0.5, 0.9062, 0.5, 0.9062, 0.6047, 0.875, 0.6047, 0.875, 0.5, 0.875, 0.5, 0.875, 0.6047, 0.8438, 0.6047, 0.8438, 0.5, 0.8438, 0.5, 0.8438, 0.6047, 0.8125, 0.6047, 0.8125, 0.5, 0.8125, 0.5, 0.8125, 0.6047, 0.7812, 0.6047, 0.7812, 0.5, 0.7812, 0.5, 0.7812, 0.6047, 0.75, 0.6047, 0.75, 0.5, 0.75, 0.5, 0.75, 0.6047, 0.7188, 0.6047, 0.7188, 0.5, 0.7188, 0.5, 0.7187, 0.6047, 0.6875, 0.6047, 0.6875, 0.5, 0.6875, 0.5, 0.6875, 0.6047, 0.6562, 0.6047, 0.6562, 0.5, 0.6562, 0.5, 0.6562, 0.6047, 0.625, 0.6047, 0.625, 0.5, 0.625, 0.5, 0.625, 0.6047, 0.5937, 0.6047, 0.5938, 0.5, 0.5938, 0.5, 0.5938, 0.6047, 0.5625, 0.6047, 0.5625, 0.5, 0.5625, 0.5, 0.5625, 0.6047, 0.5312, 0.6047, 0.5312, 0.5, 0.5312, 0.5, 0.5312, 0.6047, 0.5, 0.6047, 0.5, 0.5, 0.5, 0.5, 0.5, 0.6047, 0.4688, 0.6047, 0.4688, 0.5, 0.4688, 0.5, 0.4688, 0.6047, 0.4375, 0.6047, 0.4375, 0.5, 0.4375, 0.5, 0.4375, 0.6047, 0.4062, 0.6047, 0.4062, 0.5, 0.4062, 0.5, 0.4062, 0.6047, 0.375, 0.6047, 0.375, 0.5, 0.375, 0.5, 0.375, 0.6047, 0.3438, 0.6047, 0.3438, 0.5, 0.3438, 0.5, 0.3437, 0.6047, 0.3125, 0.6047, 0.3125, 0.5, 0.3125, 0.5, 0.3125, 0.6047, 0.2812, 0.6047, 0.2812, 0.5, 0.2812, 0.5, 0.2812, 0.6047, 0.25, 0.6047, 0.25, 0.5, 0.25, 0.5, 0.25, 0.6047, 0.2188, 0.6047, 0.2188, 0.5, 0.2188, 0.5, 0.2188, 0.6047, 0.1875, 0.6047, 0.1875, 0.5, 0.1875, 0.5, 0.1875, 0.6047, 0.1562, 0.6047, 0.1562, 0.5, 0.1562, 0.5, 0.1562, 0.6047, 0.125, 0.6047, 0.125, 0.5, 0.125, 0.5, 0.125, 0.6047, 0.09375, 0.6047, 0.09375, 0.5, 0.09375, 0.5, 0.09375, 0.6047, 0.0625, 0.6047, 0.0625, 0.5, 0.0625, 0.5, 0.0625, 0.6047, 0.03125, 0.6047, 0.03125, 0.5, 0.03125, 0.5, 0.03125, 0.6047, 0.0, 0.6047, 0.0, 0.5, 1.0, 0.6047, 1.0, 0.6357, 0.9688, 0.6357, 0.9688, 0.6047, 0.9688, 0.6047, 0.9688, 0.6357, 0.9375, 0.6357, 0.9375, 0.6047, 0.9375, 0.6047, 0.9375, 0.6357, 0.9062, 0.6357, 0.9062, 0.6047, 0.9062, 0.6047, 0.9062, 0.6357, 0.875, 0.6357, 0.875, 0.6047, 0.875, 0.6047, 0.875, 0.6357, 0.8438, 0.6357, 0.8438, 0.6047, 0.8438, 0.6047, 0.8438, 0.6357, 0.8125, 0.6357, 0.8125, 0.6047, 0.8125, 0.6047, 0.8125, 0.6357, 0.7812, 0.6357, 0.7812, 0.6047, 0.7812, 0.6047, 0.7812, 0.6357, 0.75, 0.6357, 0.75, 0.6047, 0.75, 0.6047, 0.75, 0.6357, 0.7188, 0.6357, 0.7188, 0.6047, 0.7187, 0.6047, 0.7188, 0.6357, 0.6875, 0.6357, 0.6875, 0.6047, 0.6875, 0.6047, 0.6875, 0.6357, 0.6563, 0.6357, 0.6562, 0.6047, 0.6562, 0.6047, 0.6562, 0.6357, 0.625, 0.6357, 0.625, 0.6047, 0.625, 0.6047, 0.625, 0.6357, 0.5938, 0.6357, 0.5937, 0.6047, 0.5938, 0.6047, 0.5938, 0.6357, 0.5625, 0.6357, 0.5625, 0.6047, 0.5625, 0.6047, 0.5625, 0.6357, 0.5312, 0.6357, 0.5312, 0.6047, 0.5312, 0.6047, 0.5312, 0.6357, 0.5, 0.6357, 0.5, 0.6047, 0.5, 0.6047, 0.5, 0.6357, 0.4688, 0.6357, 0.4688, 0.6047, 0.4688, 0.6047, 0.4688, 0.6357, 0.4375, 0.6357, 0.4375, 0.6047, 0.4375, 0.6047, 0.4375, 0.6357, 0.4062, 0.6357, 0.4062, 0.6047, 0.4062, 0.6047, 0.4062, 0.6357, 0.375, 0.6357, 0.375, 0.6047, 0.375, 0.6047, 0.375, 0.6357, 0.3438, 0.6357, 0.3438, 0.6047, 0.3437, 0.6047, 0.3437, 0.6357, 0.3125, 0.6357, 0.3125, 0.6047, 0.3125, 0.6047, 0.3125, 0.6357, 0.2812, 0.6357, 0.2812, 0.6047, 0.2812, 0.6047, 0.2812, 0.6357, 0.25, 0.6357, 0.25, 0.6047, 0.25, 0.6047, 0.25, 0.6357, 0.2188, 0.6357, 0.2188, 0.6047, 0.2188, 0.6047, 0.2188, 0.6357, 0.1875, 0.6357, 0.1875, 0.6047, 0.1875, 0.6047, 0.1875, 0.6357, 0.1562, 0.6357, 0.1562, 0.6047, 0.1562, 0.6047, 0.1562, 0.6357, 0.125, 0.6357, 0.125, 0.6047, 0.125, 0.6047, 0.125, 0.6357, 0.09375, 0.6357, 0.09375, 0.6047, 0.09375, 0.6047, 0.09375, 0.6357, 0.0625, 0.6357, 0.0625, 0.6047, 0.0625, 0.6047, 0.0625, 0.6357, 0.03125, 0.6357, 0.03125, 0.6047, 0.03125, 0.6047, 0.03125, 0.6357, 0.0, 0.6357, 0.0, 0.6047])
me_cylinder.materials.append(mat_matte)
me_cylinder.update()
me_cube_003 = bpy.data.meshes.new('Cube.003')
me_cube_003.from_pydata([(0.449, 0.4258, 0.2903), (0.449, 0.4258, -0.7048), (-0.449, 0.4258, 0.2903), (-0.449, 0.4258, -0.7048), (0.9026, -0.651, 1.0), (0.9026, -0.651, -1.0), (-0.9026, -0.651, 1.0), (-0.9026, -0.651, -1.0), (0.449, 0.335, -0.7048), (-0.449, 0.335, 0.2903), (0.449, 0.335, 0.2903), (-0.449, 0.335, -0.7048), (0.9026, -0.651, 1.0), (0.9026, -0.651, -1.0), (-0.9026, -0.651, 1.0), (-0.9026, -0.651, -1.0), (0.7321, -0.4745, 0.8111), (-0.7321, -0.4745, -0.8111), (0.7321, -0.4745, -0.8111), (-0.7321, -0.4745, 0.8111), (0.9026, -0.8423, 1.0), (-0.9026, -0.8423, 1.0), (-0.9026, -0.8423, -1.0), (0.9026, -0.8423, -1.0), (0.9026, -0.8423, 1.0), (-0.9026, -0.8423, 1.0), (-0.9026, -0.8423, -1.0), (0.9026, -0.8423, -1.0), (0.7073, -0.8423, 0.7968), (-0.7073, -0.8423, 0.7968), (-0.7073, -0.8423, -0.7968), (0.7073, -0.8423, -0.7968), (0.6978, -0.8092, 0.7861), (-0.6978, -0.8092, 0.7861), (-0.6978, -0.8092, -0.7861), (0.6978, -0.8092, -0.7861)], [], [(4, 6, 21, 20), (7, 5, 23, 22), (5, 4, 20, 23), (3, 2, 0, 1), (11, 9, 2, 3), (22, 21, 6, 7), (18, 16, 4, 5), (17, 18, 5, 7), (16, 19, 6, 4), (0, 2, 9, 10), (3, 1, 8, 11), (1, 0, 10, 8), (17, 19, 9, 11), (4, 6, 14, 12), (5, 4, 12, 13), (7, 5, 13, 15), (6, 7, 15, 14), (7, 6, 19, 17), (10, 9, 19, 16), (11, 8, 18, 17), (8, 10, 16, 18), (25, 24, 20, 21), (27, 26, 22, 23), (24, 27, 23, 20), (26, 25, 21, 22), (29, 28, 24, 25), (31, 30, 26, 27), (28, 31, 27, 24), (30, 29, 25, 26), (29, 30, 34, 33), (30, 31, 35, 34), (31, 28, 32, 35), (28, 29, 33, 32), (32, 33, 34, 35)])
me_cube_003.polygons.foreach_set('material_index', [1, 1, 1, 1, 1, 1, 1, 1, 1, 1, 1, 1, 1, 1, 1, 1, 1, 1, 1, 1, 1, 1, 1, 1, 1, 1, 1, 1, 1, 1, 1, 1, 1, 0])
_uv = me_cube_003.uv_layers.new(name='UVMap')
_uv.uv.foreach_set('vector', [0.375, 0.2216, 0.625, 0.2216, 0.625, 0.25, 0.375, 0.25, 0.375, 0.4716, 0.625, 0.4716, 0.625, 0.5, 0.375, 0.5, 0.375, 0.9716, 0.625, 0.9716, 0.625, 1.0, 0.375, 1.0, 0.125, 0.5, 0.375, 0.5, 0.375, 0.75, 0.125, 0.75, 0.625, 0.7229, 0.875, 0.7229, 0.875, 0.75, 0.625, 0.75, 0.625, 0.5, 0.875, 0.5, 0.875, 0.5284, 0.625, 0.5284, 0.375, 0.9716, 0.625, 0.9716, 0.625, 0.9716, 0.375, 0.9716, 0.375, 0.4716, 0.625, 0.4716, 0.625, 0.4716, 0.375, 0.4716, 0.375, 0.2216, 0.625, 0.2216, 0.625, 0.2216, 0.375, 0.2216, 0.375, 0.0, 0.625, 0.0, 0.625, 0.02707, 0.375, 0.02707, 0.375, 0.25, 0.625, 0.25, 0.625, 0.2771, 0.375, 0.2771, 0.375, 0.75, 0.625, 0.75, 0.625, 0.7771, 0.375, 0.7771, 0.625, 0.5284, 0.875, 0.5284, 0.875, 0.7229, 0.625, 0.7229, 0.375, 0.2216, 0.625, 0.2216, 0.625, 0.2216, 0.375, 0.2216, 0.375, 0.9716, 0.625, 0.9716, 0.625, 0.9716, 0.375, 0.9716, 0.375, 0.4716, 0.625, 0.4716, 0.625, 0.4716, 0.375, 0.4716, 0.875, 0.5284, 0.625, 0.5284, 0.625, 0.5284, 0.875, 0.5284, 0.625, 0.5284, 0.875, 0.5284, 0.875, 0.5284, 0.625, 0.5284, 0.375, 0.02707, 0.625, 0.02707, 0.625, 0.2216, 0.375, 0.2216, 0.375, 0.2771, 0.625, 0.2771, 0.625, 0.4716, 0.375, 0.4716, 0.375, 0.7771, 0.625, 0.7771, 0.625, 0.9716, 0.375, 0.9716, 0.625, 0.75, 0.625, 0.5, 0.625, 0.5, 0.625, 0.75, 0.375, 0.5, 0.375, 0.75, 0.375, 0.75, 0.375, 0.5, 0.0, 0.0, 0.0, 0.0, 0.0, 0.0, 0.0, 0.0, 0.0, 0.0, 0.0, 0.0, 0.0, 0.0, 0.0, 0.0, 0.6085, 0.7317, 0.6085, 0.5183, 0.625, 0.5, 0.625, 0.75, 0.3915, 0.5183, 0.3915, 0.7317, 0.375, 0.75, 0.375, 0.5, 0.6085, 0.5183, 0.3915, 0.5183, 0.375, 0.5, 0.625, 0.5, 0.3915, 0.7317, 0.6085, 0.7317, 0.625, 0.75, 0.375, 0.75, 0.6085, 0.7317, 0.3915, 0.7317, 0.3915, 0.7317, 0.6085, 0.7317, 0.3915, 0.7317, 0.3915, 0.5183, 0.3915, 0.5183, 0.3915, 0.7317, 0.3915, 0.5183, 0.6085, 0.5183, 0.6085, 0.5183, 0.3915, 0.5183, 0.6085, 0.5183, 0.6085, 0.7317, 0.6085, 0.7317, 0.6085, 0.5183, 0.6085, 0.5183, 0.6085, 0.7317, 0.3915, 0.7317, 0.3915, 0.5183])
me_cube_003.materials.append(mat_screen)
me_cube_003.materials.append(mat_matte)
me_cube_003.update()

# ---- objects
ob_cylinder_002 = bpy.data.objects.new('Cylinder.002', me_cylinder_002)
ob_cylinder_001 = bpy.data.objects.new('Cylinder.001', me_cylinder_003)
ob_cylinder_003 = bpy.data.objects.new('Cylinder.003', me_cylinder_004)
ob_cylinder_004 = bpy.data.objects.new('Cylinder.004', me_cylinder_005)
ob_cube = bpy.data.objects.new('Cube', me_cube_001)
ob_spot = bpy.data.objects.new('Spot', light_spot_001)
ob_cylinder = bpy.data.objects.new('Cylinder', me_cylinder)
ob_cube_001 = bpy.data.objects.new('Cube.001', me_cube_003)

# ---- transforms, parenting, visibility, modifiers, constraints
ob_cylinder_002.location = (1.316, -0.1431, -0.3621)
ob_cylinder_002.scale = (-0.1362, -0.1362, -0.02214)
ob_cylinder_001.location = (1.316, 2.013, -0.3621)
ob_cylinder_001.scale = (-0.1362, -0.1362, -0.02214)
ob_cylinder_003.location = (-1.324, 2.013, -0.3621)
ob_cylinder_003.scale = (-0.1362, -0.1362, -0.02214)
ob_cylinder_004.location = (-1.324, -0.1526, -0.3621)
ob_cylinder_004.scale = (-0.1362, -0.1362, -0.02214)
ob_cube.location = (-0.01817, 0.9375, 0.01074)
ob_spot.location = (0.0, -6.025, 2.49)
ob_spot.rotation_euler = (1.288, -0.0, 0.0)
ob_cylinder.location = (-0.1105, 1.091, 0.4724)
ob_cylinder.scale = (0.8766, 1.03, 0.6519)
_m = ob_cylinder.modifiers.new('Subdivision', 'SUBSURF')
_m.levels = 2
_m = ob_cylinder.modifiers.new('Auto Smooth', 'NODES')
_m.node_group = ng_auto_smooth
_gi = [s.identifier for s in ng_auto_smooth.interface.items_tree if s.item_type == 'SOCKET' and s.in_out == 'INPUT']
_m[_gi[1]] = 0.5236  # Angle
ob_cube_001.location = (-0.09228, 1.121, 1.455)
ob_cube_001.scale = (1.449, 1.413, 1.0)

# ---- collection membership
scene.collection.objects.link(ob_cylinder_002)
scene.collection.objects.link(ob_cylinder_001)
scene.collection.objects.link(ob_cylinder_003)
scene.collection.objects.link(ob_cylinder_004)
col_collection.objects.link(ob_cube)
col_collection.objects.link(ob_spot)
col_collection.objects.link(ob_cylinder)
col_collection.objects.link(ob_cube_001)

# ---- scene / render settings (as saved in the file)
scene.frame_start = 1; scene.frame_end = 250; scene.frame_set(132)
scene.render.engine = 'BLENDER_EEVEE_NEXT'
scene.cycles.sampling_pattern = 'TABULATED_SOBOL'
scene.view_settings.view_transform = 'Filmic'
bpy.context.view_layer.update()

# ---- added for rendering (the .blend has no active camera): camera
cam_auto = bpy.data.cameras.new('AutoCamera')
cam_auto.lens = 50.0
cam_auto.sensor_width = 36.0
cam_auto.clip_end = 1000.0
ob_auto_camera = bpy.data.objects.new('AutoCamera', cam_auto)
scene.collection.objects.link(ob_auto_camera)
ob_auto_camera.location = (4.81271, -4.86186, 4.89796)
ob_auto_camera.rotation_euler = (1.09748, -7.21219e-08, 0.694738)
scene.camera = ob_auto_camera
bpy.context.view_layer.update()
